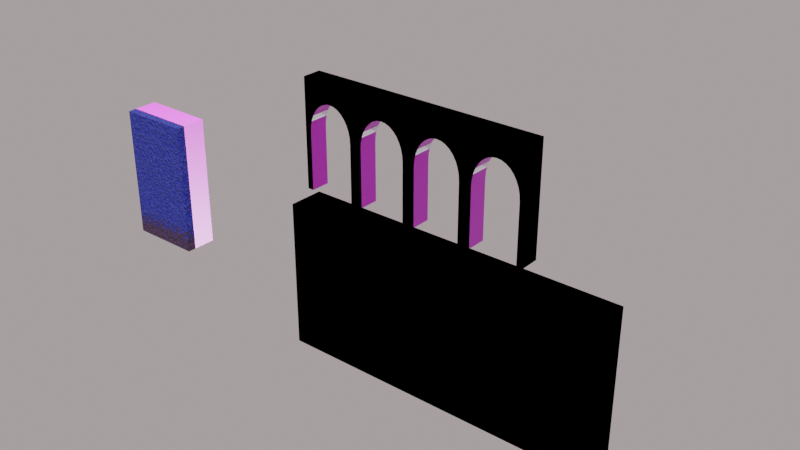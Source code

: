 # Source: Archi.blend  (saved by Blender 2.93.20; exported with 4.5.12 LTS)
import bpy
from mathutils import Matrix  # noqa: F401  (used for matrix-valued properties, if any)

bpy.ops.wm.read_factory_settings(use_empty=True)
scene = bpy.context.scene
scene.name = 'Scene'

# ---- collections
col_archi_chiusi = bpy.data.collections.new('Archi chiusi'); scene.collection.children.link(col_archi_chiusi)
col_archi_aperti = bpy.data.collections.new('Archi aperti'); scene.collection.children.link(col_archi_aperti)
col_booleans = bpy.data.collections.new('Booleans'); scene.collection.children.link(col_booleans)
col_final_archi_aperti = bpy.data.collections.new('Final Archi aperti'); scene.collection.children.link(col_final_archi_aperti)
col_final_archi_chiusi = bpy.data.collections.new('Final Archi Chiusi'); scene.collection.children.link(col_final_archi_chiusi)
col_archi_per_game = bpy.data.collections.new('Archi per Game'); scene.collection.children.link(col_archi_per_game)

# ---- images (referenced by path relative to the original .blend; pixels are not part of the script)
import os
ASSET_DIR = os.environ.get("B2B_ASSET_DIR", "")  # directory of the original .blend (textures are referenced by path, not embedded)
HERE = os.path.dirname(os.path.abspath(__file__))  # packed textures are extracted next to this script under _unpacked/

def load_image(name, relpath, width, height, colorspace="sRGB"):
    """Load a texture the original file referenced (path relative to the .blend, or extracted next to this script)."""
    p = next((c for c in (os.path.join(HERE, relpath), os.path.join(ASSET_DIR, relpath)) if relpath and os.path.exists(c)), "")
    if p:
        img = bpy.data.images.load(p, check_existing=True)
        img.name = name
    else:  # same state as the original file: an image datablock whose file is absent (Cycles renders it pink)
        img = bpy.data.images.new(name, width, height)
        img.source = "FILE"
        img.filepath = "//" + (relpath or name)
    img.colorspace_settings.name = colorspace
    return img
img_archi_rough = load_image('Archi_rough', 'Textures/Archi/Archi_rough.png', 1024, 1024, 'sRGB')
img_archi_nor = load_image('Archi_nor', 'Textures/Archi/Archi_nor.png', 1024, 1024, 'Non-Color')
img_archi_color = load_image('Archi_color', 'Textures/Archi/Archi_color.png', 1024, 1024, 'sRGB')
img_muro_col = load_image('Muro_col', 'Textures/Archi/Muro_col.png', 1024, 1024, 'sRGB')
img_muro_nor = load_image('Muro_nor', 'Textures/Archi/Muro_nor.png', 1024, 1024, 'sRGB')
img_muro_rough = load_image('Muro_rough', 'Textures/Archi/Muro_rough.png', 1024, 1024, 'sRGB')

# ---- materials (node trees are filled in below, after node groups)
mat_archi = bpy.data.materials.new('Archi')
mat_retro_archi = bpy.data.materials.new('retro archi')

# ---- node groups
ng_location_dirt = bpy.data.node_groups.new('Location Dirt', 'ShaderNodeTree')
_s = ng_location_dirt.interface.new_socket(name='Vector', in_out='OUTPUT', socket_type='NodeSocketVector')
_s.min_value = 0.0
_s.max_value = 0.0
_s = ng_location_dirt.interface.new_socket(name='Vector', in_out='INPUT', socket_type='NodeSocketVector')
_s.min_value = 0.0
_s.max_value = -1.0
_s.hide_value = True
_s = ng_location_dirt.interface.new_socket(name='X', in_out='INPUT', socket_type='NodeSocketFloat')
_s.min_value = -1e+04
_s.max_value = 1e+04
_N = ng_location_dirt.nodes; _L = ng_location_dirt.links
n0 = _N.new('ShaderNodeSeparateXYZ'); n0.name = 'Separate XYZ'; n0.location = (-172, 47)
n1 = _N.new('NodeGroupInput'); n1.name = 'Group Input'; n1.location = (-418, 22)
n2 = _N.new('ShaderNodeCombineXYZ'); n2.name = 'Combine XYZ'; n2.location = (234, 52)
n3 = _N.new('NodeGroupOutput'); n3.name = 'Group Output'; n3.location = (434, 21)
n4 = _N.new('ShaderNodeMath'); n4.name = 'Math'; n4.location = (54, 120)
n4.hide = True
n4.inputs[2].default_value = 0.0
n5 = _N.new('ShaderNodeMath'); n5.name = 'Math.001'; n5.location = (54, 11)
n5.hide = True
n5.inputs[2].default_value = 0.0
n6 = _N.new('ShaderNodeMath'); n6.name = 'Math.002'; n6.location = (54, -104)
n6.hide = True
n6.inputs[2].default_value = 0.0
_L.new(n1.outputs[0], n0.inputs[0])
_L.new(n0.outputs[0], n4.inputs[0])
_L.new(n0.outputs[1], n5.inputs[0])
_L.new(n0.outputs[2], n6.inputs[0])
_L.new(n1.outputs[1], n4.inputs[1])
_L.new(n4.outputs[0], n2.inputs[0])
_L.new(n5.outputs[0], n2.inputs[1])
_L.new(n6.outputs[0], n2.inputs[2])
_L.new(n2.outputs[0], n3.inputs[0])
_L.new(n1.outputs[1], n5.inputs[1])
_L.new(n1.outputs[1], n6.inputs[1])
n3.is_active_output = True
ng_scale_dirt = bpy.data.node_groups.new('Scale Dirt', 'ShaderNodeTree')
_s = ng_scale_dirt.interface.new_socket(name='Vector', in_out='OUTPUT', socket_type='NodeSocketVector')
_s.min_value = 0.0
_s.max_value = 0.0
_s = ng_scale_dirt.interface.new_socket(name='Vector', in_out='INPUT', socket_type='NodeSocketVector')
_s.min_value = 0.0
_s.max_value = -1e+04
_s = ng_scale_dirt.interface.new_socket(name='X/Y', in_out='INPUT', socket_type='NodeSocketFloat')
_s.default_value = 0.5
_s.min_value = -1e+04
_s.max_value = 1e+04
_s = ng_scale_dirt.interface.new_socket(name='Z', in_out='INPUT', socket_type='NodeSocketFloat')
_s.default_value = 0.5
_s.min_value = -1e+04
_s.max_value = 1e+04
_N = ng_scale_dirt.nodes; _L = ng_scale_dirt.links
n0 = _N.new('ShaderNodeMath'); n0.name = 'Math.004'; n0.location = (-1, -78)
n0.hide = True
n0.operation = 'MULTIPLY'
n0.inputs[2].default_value = 0.0
n1 = _N.new('ShaderNodeMath'); n1.name = 'Math.005'; n1.location = (-4, -121)
n1.hide = True
n1.operation = 'MULTIPLY'
n1.inputs[2].default_value = 0.0
n2 = _N.new('ShaderNodeCombineXYZ'); n2.name = 'Combine XYZ'; n2.location = (134, -79)
n2.hide = True
n3 = _N.new('NodeGroupOutput'); n3.name = 'Group Output'; n3.location = (304, -62)
n4 = _N.new('ShaderNodeMath'); n4.name = 'Math.003'; n4.location = (-2, -30)
n4.hide = True
n4.operation = 'MULTIPLY'
n4.inputs[2].default_value = 0.0
n5 = _N.new('ShaderNodeSeparateXYZ'); n5.name = 'Separate XYZ'; n5.location = (-165, -78)
n5.hide = True
n6 = _N.new('NodeGroupInput'); n6.name = 'Group Input'; n6.location = (-456, -36)
_L.new(n4.outputs[0], n2.inputs[0])
_L.new(n0.outputs[0], n2.inputs[1])
_L.new(n1.outputs[0], n2.inputs[2])
_L.new(n2.outputs[0], n3.inputs[0])
_L.new(n5.outputs[0], n4.inputs[1])
_L.new(n5.outputs[1], n0.inputs[1])
_L.new(n5.outputs[2], n1.inputs[1])
_L.new(n6.outputs[1], n4.inputs[0])
_L.new(n6.outputs[0], n5.inputs[0])
_L.new(n6.outputs[2], n1.inputs[0])
_L.new(n6.outputs[1], n0.inputs[0])
n3.is_active_output = True
ng_color_ramp_dirt = bpy.data.node_groups.new('Color Ramp Dirt', 'ShaderNodeTree')
_s = ng_color_ramp_dirt.interface.new_socket(name='Color', in_out='OUTPUT', socket_type='NodeSocketColor')
_s.default_value = (0.0, 0.0, 0.0, 0.0)
_s = ng_color_ramp_dirt.interface.new_socket(name='Fac', in_out='INPUT', socket_type='NodeSocketFloat')
_s.default_value = 0.5
_s.min_value = -1e+04
_s.max_value = 1e+04
_s = ng_color_ramp_dirt.interface.new_socket(name='Color1', in_out='INPUT', socket_type='NodeSocketColor')
_s.default_value = (0.5, 0.5, 0.5, 1.0)
_s = ng_color_ramp_dirt.interface.new_socket(name='Pos 1', in_out='INPUT', socket_type='NodeSocketFloat')
_s.default_value = 0.5
_s.min_value = 0.0
_s.max_value = 1.0
_s = ng_color_ramp_dirt.interface.new_socket(name='Color2', in_out='INPUT', socket_type='NodeSocketColor')
_s.default_value = (0.5, 0.5, 0.5, 1.0)
_s = ng_color_ramp_dirt.interface.new_socket(name='Pos 2', in_out='INPUT', socket_type='NodeSocketFloat')
_s.default_value = 0.5
_s.min_value = 0.0
_s.max_value = 1.0
_N = ng_color_ramp_dirt.nodes; _L = ng_color_ramp_dirt.links
n0 = _N.new('ShaderNodeMath'); n0.name = 'Math.003'; n0.location = (-152, -30)
n0.hide = True
n0.operation = 'DIVIDE'
n0.inputs[2].default_value = 0.0
n1 = _N.new('ShaderNodeMath'); n1.name = 'Math'; n1.location = (-294, 29)
n1.hide = True
n1.operation = 'SUBTRACT'
n1.inputs[2].default_value = 0.0
n2 = _N.new('ShaderNodeMath'); n2.name = 'Math.004'; n2.location = (7, 16)
n2.hide = True
n2.operation = 'MULTIPLY'
n2.inputs[2].default_value = 0.0
n3 = _N.new('ShaderNodeMix'); n3.name = 'Mix.001'; n3.location = (296, -20)
n3.hide = True
n3.data_type = 'RGBA'
n4 = _N.new('NodeGroupOutput'); n4.name = 'Group Output'; n4.location = (496, 0)
n5 = _N.new('ShaderNodeMath'); n5.name = 'Math.005'; n5.location = (158, -3)
n5.hide = True
n5.use_clamp = True
n5.inputs[2].default_value = 0.0
n6 = _N.new('ShaderNodeMath'); n6.name = 'Math.002'; n6.location = (-151, 30)
n6.hide = True
n6.operation = 'DIVIDE'
n6.inputs[0].default_value = 1.0
n6.inputs[2].default_value = 0.0
n7 = _N.new('NodeGroupInput'); n7.name = 'Group Input'; n7.location = (-659, 21)
n8 = _N.new('ShaderNodeMath'); n8.name = 'Math.001'; n8.location = (-296, -27)
n8.hide = True
n8.operation = 'SUBTRACT'
n8.inputs[2].default_value = 0.0
_L.new(n5.outputs[0], n3.inputs[0])
_L.new(n1.outputs[0], n6.inputs[1])
_L.new(n8.outputs[0], n0.inputs[1])
_L.new(n6.outputs[0], n2.inputs[0])
_L.new(n2.outputs[0], n5.inputs[0])
_L.new(n0.outputs[0], n5.inputs[1])
_L.new(n7.outputs[0], n2.inputs[1])
_L.new(n7.outputs[1], n3.inputs[6])
_L.new(n7.outputs[2], n1.inputs[1])
_L.new(n7.outputs[2], n0.inputs[0])
_L.new(n7.outputs[2], n8.inputs[0])
_L.new(n7.outputs[3], n3.inputs[7])
_L.new(n3.outputs[2], n4.inputs[0])
_L.new(n7.outputs[4], n1.inputs[0])
_L.new(n7.outputs[4], n8.inputs[1])
n4.is_active_output = True
ng_x_002 = bpy.data.node_groups.new('X.002', 'ShaderNodeTree')
_s = ng_x_002.interface.new_socket(name='Vector', in_out='OUTPUT', socket_type='NodeSocketVector')
_s.min_value = 0.0
_s.max_value = 0.0
_s = ng_x_002.interface.new_socket(name='Vector', in_out='INPUT', socket_type='NodeSocketVector')
_s.min_value = 0.0
_s.max_value = -1e+04
_s = ng_x_002.interface.new_socket(name='X', in_out='INPUT', socket_type='NodeSocketFloat')
_s.min_value = -1e+04
_s.max_value = 1e+04
_N = ng_x_002.nodes; _L = ng_x_002.links
n0 = _N.new('ShaderNodeMath'); n0.name = 'Math'; n0.location = (-499, 141)
n0.operation = 'MULTIPLY'
n0.inputs[1].default_value = -3.142
n0.inputs[2].default_value = 0.0
n1 = _N.new('ShaderNodeMath'); n1.name = 'Math.001'; n1.location = (-325, 140)
n1.operation = 'DIVIDE'
n1.inputs[1].default_value = 180.0
n1.inputs[2].default_value = 0.0
n2 = _N.new('ShaderNodeMath'); n2.name = 'Math.002'; n2.location = (-37, 65)
n2.hide = True
n2.operation = 'COSINE'
n2.inputs[1].default_value = 180.0
n2.inputs[2].default_value = 0.0
n3 = _N.new('ShaderNodeMath'); n3.name = 'Math.004'; n3.location = (-37, -73)
n3.hide = True
n3.operation = 'SINE'
n3.inputs[1].default_value = 180.0
n3.inputs[2].default_value = 0.0
n4 = _N.new('ShaderNodeMath'); n4.name = 'Math.005'; n4.location = (-37, -141)
n4.hide = True
n4.operation = 'COSINE'
n4.inputs[1].default_value = 180.0
n4.inputs[2].default_value = 0.0
n5 = _N.new('ShaderNodeMath'); n5.name = 'Math.003'; n5.location = (-37, -4)
n5.hide = True
n5.operation = 'SINE'
n5.inputs[1].default_value = 180.0
n5.inputs[2].default_value = 0.0
n6 = _N.new('ShaderNodeMath'); n6.name = 'Math.006'; n6.location = (144, 65)
n6.hide = True
n6.operation = 'MULTIPLY'
n6.inputs[2].default_value = 0.0
n7 = _N.new('ShaderNodeMath'); n7.name = 'Math.008'; n7.location = (144, -72)
n7.hide = True
n7.operation = 'MULTIPLY'
n7.inputs[2].default_value = 0.0
n8 = _N.new('ShaderNodeMath'); n8.name = 'Math.009'; n8.location = (144, -140)
n8.hide = True
n8.operation = 'MULTIPLY'
n8.inputs[2].default_value = 0.0
n9 = _N.new('ShaderNodeMath'); n9.name = 'Math.010'; n9.location = (325, 42)
n9.hide = True
n9.operation = 'SUBTRACT'
n9.inputs[2].default_value = 0.0
n10 = _N.new('ShaderNodeMath'); n10.name = 'Math.011'; n10.location = (325, -97)
n10.hide = True
n10.inputs[2].default_value = 0.0
n11 = _N.new('ShaderNodeMath'); n11.name = 'Math.007'; n11.location = (144, -3)
n11.hide = True
n11.operation = 'MULTIPLY'
n11.inputs[2].default_value = 0.0
n12 = _N.new('ShaderNodeCombineXYZ'); n12.name = 'Combine XYZ'; n12.location = (499, -29)
n12.hide = True
n13 = _N.new('NodeGroupInput'); n13.name = 'Group Input'; n13.location = (-699, 0)
n14 = _N.new('NodeGroupOutput'); n14.name = 'Group Output'; n14.location = (699, 0)
n15 = _N.new('ShaderNodeSeparateXYZ'); n15.name = 'Separate XYZ'; n15.location = (-393, -98)
n15.hide = True
_L.new(n13.outputs[0], n15.inputs[0])
_L.new(n12.outputs[0], n14.inputs[0])
_L.new(n13.outputs[1], n0.inputs[0])
_L.new(n0.outputs[0], n1.inputs[0])
_L.new(n1.outputs[0], n2.inputs[0])
_L.new(n1.outputs[0], n5.inputs[0])
_L.new(n1.outputs[0], n3.inputs[0])
_L.new(n1.outputs[0], n4.inputs[0])
_L.new(n2.outputs[0], n6.inputs[0])
_L.new(n5.outputs[0], n11.inputs[0])
_L.new(n3.outputs[0], n7.inputs[0])
_L.new(n4.outputs[0], n8.inputs[0])
_L.new(n6.outputs[0], n9.inputs[0])
_L.new(n11.outputs[0], n9.inputs[1])
_L.new(n7.outputs[0], n10.inputs[0])
_L.new(n8.outputs[0], n10.inputs[1])
_L.new(n15.outputs[0], n12.inputs[0])
_L.new(n15.outputs[1], n6.inputs[1])
_L.new(n15.outputs[1], n7.inputs[1])
_L.new(n15.outputs[2], n11.inputs[1])
_L.new(n15.outputs[2], n8.inputs[1])
_L.new(n9.outputs[0], n12.inputs[1])
_L.new(n10.outputs[0], n12.inputs[2])
n14.is_active_output = True
ng_y_002 = bpy.data.node_groups.new('Y.002', 'ShaderNodeTree')
_s = ng_y_002.interface.new_socket(name='Vector', in_out='OUTPUT', socket_type='NodeSocketVector')
_s.min_value = 0.0
_s.max_value = 0.0
_s = ng_y_002.interface.new_socket(name='Vector', in_out='INPUT', socket_type='NodeSocketVector')
_s.min_value = 0.0
_s.max_value = -1e+04
_s = ng_y_002.interface.new_socket(name='Y', in_out='INPUT', socket_type='NodeSocketFloat')
_s.min_value = -1e+04
_s.max_value = 1e+04
_N = ng_y_002.nodes; _L = ng_y_002.links
n0 = _N.new('ShaderNodeMath'); n0.name = 'Math'; n0.location = (-499, 141)
n0.operation = 'MULTIPLY'
n0.inputs[1].default_value = -3.142
n0.inputs[2].default_value = 0.0
n1 = _N.new('ShaderNodeMath'); n1.name = 'Math.001'; n1.location = (-325, 140)
n1.operation = 'DIVIDE'
n1.inputs[1].default_value = 180.0
n1.inputs[2].default_value = 0.0
n2 = _N.new('ShaderNodeMath'); n2.name = 'Math.002'; n2.location = (-37, 65)
n2.hide = True
n2.operation = 'COSINE'
n2.inputs[1].default_value = 180.0
n2.inputs[2].default_value = 0.0
n3 = _N.new('ShaderNodeMath'); n3.name = 'Math.004'; n3.location = (-37, -73)
n3.hide = True
n3.operation = 'SINE'
n3.inputs[1].default_value = 180.0
n3.inputs[2].default_value = 0.0
n4 = _N.new('ShaderNodeMath'); n4.name = 'Math.005'; n4.location = (-37, -141)
n4.hide = True
n4.operation = 'COSINE'
n4.inputs[1].default_value = 180.0
n4.inputs[2].default_value = 0.0
n5 = _N.new('ShaderNodeMath'); n5.name = 'Math.003'; n5.location = (-37, -4)
n5.hide = True
n5.operation = 'SINE'
n5.inputs[1].default_value = 180.0
n5.inputs[2].default_value = 0.0
n6 = _N.new('ShaderNodeMath'); n6.name = 'Math.006'; n6.location = (144, 65)
n6.hide = True
n6.operation = 'MULTIPLY'
n6.inputs[2].default_value = 0.0
n7 = _N.new('ShaderNodeMath'); n7.name = 'Math.008'; n7.location = (144, -72)
n7.hide = True
n7.operation = 'MULTIPLY'
n7.inputs[2].default_value = 0.0
n8 = _N.new('ShaderNodeMath'); n8.name = 'Math.009'; n8.location = (144, -140)
n8.hide = True
n8.operation = 'MULTIPLY'
n8.inputs[2].default_value = 0.0
n9 = _N.new('ShaderNodeMath'); n9.name = 'Math.010'; n9.location = (325, 42)
n9.hide = True
n9.operation = 'SUBTRACT'
n9.inputs[2].default_value = 0.0
n10 = _N.new('ShaderNodeMath'); n10.name = 'Math.011'; n10.location = (325, -97)
n10.hide = True
n10.inputs[2].default_value = 0.0
n11 = _N.new('ShaderNodeMath'); n11.name = 'Math.007'; n11.location = (144, -3)
n11.hide = True
n11.operation = 'MULTIPLY'
n11.inputs[2].default_value = 0.0
n12 = _N.new('ShaderNodeCombineXYZ'); n12.name = 'Combine XYZ'; n12.location = (499, -29)
n12.hide = True
n13 = _N.new('NodeGroupInput'); n13.name = 'Group Input'; n13.location = (-699, 0)
n14 = _N.new('NodeGroupOutput'); n14.name = 'Group Output'; n14.location = (699, 0)
n15 = _N.new('ShaderNodeSeparateXYZ'); n15.name = 'Separate XYZ'; n15.location = (-393, -98)
n15.hide = True
_L.new(n13.outputs[0], n15.inputs[0])
_L.new(n12.outputs[0], n14.inputs[0])
_L.new(n13.outputs[1], n0.inputs[0])
_L.new(n0.outputs[0], n1.inputs[0])
_L.new(n1.outputs[0], n2.inputs[0])
_L.new(n1.outputs[0], n5.inputs[0])
_L.new(n1.outputs[0], n3.inputs[0])
_L.new(n1.outputs[0], n4.inputs[0])
_L.new(n2.outputs[0], n6.inputs[0])
_L.new(n5.outputs[0], n11.inputs[0])
_L.new(n3.outputs[0], n7.inputs[0])
_L.new(n4.outputs[0], n8.inputs[0])
_L.new(n6.outputs[0], n9.inputs[0])
_L.new(n11.outputs[0], n9.inputs[1])
_L.new(n7.outputs[0], n10.inputs[0])
_L.new(n8.outputs[0], n10.inputs[1])
_L.new(n15.outputs[1], n12.inputs[1])
_L.new(n15.outputs[0], n6.inputs[1])
_L.new(n15.outputs[0], n7.inputs[1])
_L.new(n15.outputs[2], n11.inputs[1])
_L.new(n15.outputs[2], n8.inputs[1])
_L.new(n9.outputs[0], n12.inputs[0])
_L.new(n10.outputs[0], n12.inputs[2])
n14.is_active_output = True
ng_z_002 = bpy.data.node_groups.new('Z.002', 'ShaderNodeTree')
_s = ng_z_002.interface.new_socket(name='Vector', in_out='OUTPUT', socket_type='NodeSocketVector')
_s.min_value = 0.0
_s.max_value = 0.0
_s = ng_z_002.interface.new_socket(name='Vector', in_out='INPUT', socket_type='NodeSocketVector')
_s.min_value = 0.0
_s.max_value = -1e+04
_s = ng_z_002.interface.new_socket(name='Z', in_out='INPUT', socket_type='NodeSocketFloat')
_s.min_value = -1e+04
_s.max_value = 1e+04
_N = ng_z_002.nodes; _L = ng_z_002.links
n0 = _N.new('ShaderNodeMath'); n0.name = 'Math'; n0.location = (-499, 141)
n0.operation = 'MULTIPLY'
n0.inputs[1].default_value = -3.142
n0.inputs[2].default_value = 0.0
n1 = _N.new('ShaderNodeMath'); n1.name = 'Math.001'; n1.location = (-325, 140)
n1.operation = 'DIVIDE'
n1.inputs[1].default_value = 180.0
n1.inputs[2].default_value = 0.0
n2 = _N.new('ShaderNodeMath'); n2.name = 'Math.002'; n2.location = (-37, 65)
n2.hide = True
n2.operation = 'COSINE'
n2.inputs[1].default_value = 180.0
n2.inputs[2].default_value = 0.0
n3 = _N.new('ShaderNodeMath'); n3.name = 'Math.004'; n3.location = (-37, -73)
n3.hide = True
n3.operation = 'SINE'
n3.inputs[1].default_value = 180.0
n3.inputs[2].default_value = 0.0
n4 = _N.new('ShaderNodeMath'); n4.name = 'Math.005'; n4.location = (-37, -141)
n4.hide = True
n4.operation = 'COSINE'
n4.inputs[1].default_value = 180.0
n4.inputs[2].default_value = 0.0
n5 = _N.new('ShaderNodeMath'); n5.name = 'Math.003'; n5.location = (-37, -4)
n5.hide = True
n5.operation = 'SINE'
n5.inputs[1].default_value = 180.0
n5.inputs[2].default_value = 0.0
n6 = _N.new('ShaderNodeSeparateXYZ'); n6.name = 'Separate XYZ'; n6.location = (-393, -98)
n6.hide = True
n7 = _N.new('ShaderNodeMath'); n7.name = 'Math.006'; n7.location = (144, 65)
n7.hide = True
n7.operation = 'MULTIPLY'
n7.inputs[2].default_value = 0.0
n8 = _N.new('ShaderNodeMath'); n8.name = 'Math.008'; n8.location = (144, -72)
n8.hide = True
n8.operation = 'MULTIPLY'
n8.inputs[2].default_value = 0.0
n9 = _N.new('ShaderNodeMath'); n9.name = 'Math.009'; n9.location = (144, -140)
n9.hide = True
n9.operation = 'MULTIPLY'
n9.inputs[2].default_value = 0.0
n10 = _N.new('ShaderNodeMath'); n10.name = 'Math.010'; n10.location = (325, 42)
n10.hide = True
n10.operation = 'SUBTRACT'
n10.inputs[2].default_value = 0.0
n11 = _N.new('ShaderNodeMath'); n11.name = 'Math.011'; n11.location = (325, -97)
n11.hide = True
n11.inputs[2].default_value = 0.0
n12 = _N.new('ShaderNodeMath'); n12.name = 'Math.007'; n12.location = (144, -3)
n12.hide = True
n12.operation = 'MULTIPLY'
n12.inputs[2].default_value = 0.0
n13 = _N.new('ShaderNodeCombineXYZ'); n13.name = 'Combine XYZ'; n13.location = (499, -29)
n13.hide = True
n14 = _N.new('NodeGroupInput'); n14.name = 'Group Input'; n14.location = (-699, 0)
n15 = _N.new('NodeGroupOutput'); n15.name = 'Group Output'; n15.location = (699, 0)
_L.new(n14.outputs[0], n6.inputs[0])
_L.new(n13.outputs[0], n15.inputs[0])
_L.new(n14.outputs[1], n0.inputs[0])
_L.new(n0.outputs[0], n1.inputs[0])
_L.new(n1.outputs[0], n2.inputs[0])
_L.new(n1.outputs[0], n5.inputs[0])
_L.new(n1.outputs[0], n3.inputs[0])
_L.new(n1.outputs[0], n4.inputs[0])
_L.new(n2.outputs[0], n7.inputs[0])
_L.new(n5.outputs[0], n12.inputs[0])
_L.new(n3.outputs[0], n8.inputs[0])
_L.new(n4.outputs[0], n9.inputs[0])
_L.new(n6.outputs[0], n7.inputs[1])
_L.new(n6.outputs[0], n8.inputs[1])
_L.new(n6.outputs[1], n12.inputs[1])
_L.new(n6.outputs[1], n9.inputs[1])
_L.new(n7.outputs[0], n10.inputs[0])
_L.new(n12.outputs[0], n10.inputs[1])
_L.new(n8.outputs[0], n11.inputs[0])
_L.new(n9.outputs[0], n11.inputs[1])
_L.new(n10.outputs[0], n13.inputs[0])
_L.new(n11.outputs[0], n13.inputs[1])
_L.new(n6.outputs[2], n13.inputs[2])
n15.is_active_output = True
ng_rotation_dirt = bpy.data.node_groups.new('Rotation Dirt', 'ShaderNodeTree')
_s = ng_rotation_dirt.interface.new_socket(name='Vector', in_out='OUTPUT', socket_type='NodeSocketVector')
_s.min_value = 0.0
_s.max_value = 0.0
_s = ng_rotation_dirt.interface.new_socket(name='Vector', in_out='INPUT', socket_type='NodeSocketVector')
_s.min_value = 0.0
_s.max_value = -1e+04
_s = ng_rotation_dirt.interface.new_socket(name='X', in_out='INPUT', socket_type='NodeSocketFloat')
_s.min_value = -1e+04
_s.max_value = 1e+04
_s = ng_rotation_dirt.interface.new_socket(name='Y', in_out='INPUT', socket_type='NodeSocketFloat')
_s.min_value = -1e+04
_s.max_value = 1e+04
_s = ng_rotation_dirt.interface.new_socket(name='Z', in_out='INPUT', socket_type='NodeSocketFloat')
_s.min_value = -1e+04
_s.max_value = 1e+04
_N = ng_rotation_dirt.nodes; _L = ng_rotation_dirt.links
n0 = _N.new('ShaderNodeGroup'); n0.name = 'Group.001'; n0.location = (-243, 31)
n0.node_tree = ng_x_002
n1 = _N.new('ShaderNodeGroup'); n1.name = 'Group.002'; n1.location = (-64, 33)
n1.node_tree = ng_y_002
n2 = _N.new('ShaderNodeGroup'); n2.name = 'Group'; n2.location = (121, 35)
n2.node_tree = ng_z_002
n3 = _N.new('NodeGroupOutput'); n3.name = 'Group Output'; n3.location = (309, 9)
n4 = _N.new('NodeGroupInput'); n4.name = 'Group Input'; n4.location = (-486, -74)
_L.new(n4.outputs[0], n0.inputs[0])
_L.new(n2.outputs[0], n3.inputs[0])
_L.new(n0.outputs[0], n1.inputs[0])
_L.new(n1.outputs[0], n2.inputs[0])
_L.new(n4.outputs[1], n0.inputs[1])
_L.new(n4.outputs[2], n1.inputs[1])
_L.new(n4.outputs[3], n2.inputs[1])
n3.is_active_output = True
ng_dirt_texture = bpy.data.node_groups.new('Dirt Texture', 'ShaderNodeTree')
_s = ng_dirt_texture.interface.new_socket(name='Dirt', in_out='OUTPUT', socket_type='NodeSocketFloat')
_s.subtype = 'FACTOR'
_s.min_value = 0.0
_s.max_value = 1.0
_s = ng_dirt_texture.interface.new_socket(name='Density', in_out='INPUT', socket_type='NodeSocketFloat')
_s.subtype = 'FACTOR'
_s.default_value = 0.5
_s.min_value = 0.0
_s.max_value = 1.0
_s = ng_dirt_texture.interface.new_socket(name='Location', in_out='INPUT', socket_type='NodeSocketFloat')
_s.default_value = 0.1
_s.min_value = -1e+04
_s.max_value = 1e+04
_s = ng_dirt_texture.interface.new_socket(name='Scale', in_out='INPUT', socket_type='NodeSocketFloat')
_s.default_value = 1.0
_s.min_value = -1e+04
_s.max_value = 1e+04
_s = ng_dirt_texture.interface.new_socket(name='Scale Z', in_out='INPUT', socket_type='NodeSocketFloat')
_s.default_value = 1.0
_s.min_value = -1e+04
_s.max_value = 1e+04
_s = ng_dirt_texture.interface.new_socket(name='Rot Y', in_out='INPUT', socket_type='NodeSocketFloat')
_s.default_value = 90.0
_s.min_value = -1e+04
_s.max_value = 1e+04
_s = ng_dirt_texture.interface.new_socket(name='Rot Z', in_out='INPUT', socket_type='NodeSocketFloat')
_s.min_value = -1e+04
_s.max_value = 1e+04
_N = ng_dirt_texture.nodes; _L = ng_dirt_texture.links
n0 = _N.new('ShaderNodeMath'); n0.name = 'Math'; n0.location = (573, -135)
n0.inputs[2].default_value = 0.0
n1 = _N.new('ShaderNodeGroup'); n1.name = 'Group'; n1.location = (794, -53)
n1.node_tree = ng_location_dirt
n2 = _N.new('ShaderNodeMath'); n2.name = 'Math.001'; n2.location = (395, -321)
n2.hide = True
n2.operation = 'MULTIPLY'
n2.inputs[1].default_value = -1.0
n2.inputs[2].default_value = 0.0
n3 = _N.new('ShaderNodeGroup'); n3.name = 'Group.002'; n3.location = (147, -47)
n3.node_tree = ng_scale_dirt
n4 = _N.new('ShaderNodeTexGradient'); n4.name = 'Gradient Texture'; n4.location = (998, -56)
n5 = _N.new('NodeGroupOutput'); n5.name = 'Group Output'; n5.location = (1455, -92)
n6 = _N.new('ShaderNodeGroup'); n6.name = 'Group.003'; n6.location = (1211, -21)
n6.node_tree = ng_color_ramp_dirt
n6.inputs[1].default_value = (1.0, 1.0, 1.0, 1.0)
n6.inputs[3].default_value = (0.0, 0.0, 0.0, 1.0)
n7 = _N.new('ShaderNodeMix'); n7.name = 'Mix'; n7.location = (811, -350)
n7.data_type = 'RGBA'
n8 = _N.new('ShaderNodeValue'); n8.name = 'Value'; n8.location = (609, -464)
n8.outputs[0].default_value = 0.0
n9 = _N.new('ShaderNodeValue'); n9.name = 'Value.001'; n9.location = (610, -545)
n9.outputs[0].default_value = 0.499
n10 = _N.new('ShaderNodeMath'); n10.name = 'Math.002'; n10.location = (1028, -345)
n10.operation = 'SUBTRACT'
n10.inputs[0].default_value = 1.0
n10.inputs[2].default_value = 0.0
n11 = _N.new('NodeGroupInput'); n11.name = 'Group Input'; n11.location = (-142, -177)
n12 = _N.new('ShaderNodeGroup'); n12.name = 'Group.004'; n12.location = (147, 145)
n12.node_tree = ng_rotation_dirt
n12.inputs[1].default_value = 0.0
n13 = _N.new('ShaderNodeTexNoise'); n13.name = 'Noise Texture'; n13.location = (367, -146)
n13.inputs[2].default_value = 2.0
n13.inputs[3].default_value = 16.0
n14 = _N.new('ShaderNodeTexCoord'); n14.name = 'Texture Coordinate'; n14.location = (-171, 169)
_L.new(n13.outputs[0], n0.inputs[0])
_L.new(n1.outputs[0], n4.inputs[0])
_L.new(n0.outputs[0], n1.inputs[1])
_L.new(n11.outputs[1], n2.inputs[0])
_L.new(n2.outputs[0], n0.inputs[1])
_L.new(n3.outputs[0], n13.inputs[0])
_L.new(n11.outputs[2], n3.inputs[1])
_L.new(n11.outputs[3], n3.inputs[2])
_L.new(n4.outputs[1], n6.inputs[0])
_L.new(n6.outputs[0], n5.inputs[0])
_L.new(n10.outputs[0], n6.inputs[4])
_L.new(n7.outputs[2], n10.inputs[1])
_L.new(n7.outputs[2], n6.inputs[2])
_L.new(n8.outputs[0], n7.inputs[6])
_L.new(n9.outputs[0], n7.inputs[7])
_L.new(n11.outputs[0], n7.inputs[0])
_L.new(n11.outputs[4], n12.inputs[2])
_L.new(n11.outputs[5], n12.inputs[3])
_L.new(n12.outputs[0], n1.inputs[0])
_L.new(n14.outputs[3], n12.inputs[0])
_L.new(n14.outputs[3], n3.inputs[0])
n5.is_active_output = True
ng_scale_plaster = bpy.data.node_groups.new('Scale Plaster', 'ShaderNodeTree')
_s = ng_scale_plaster.interface.new_socket(name='Vector', in_out='OUTPUT', socket_type='NodeSocketVector')
_s.min_value = 0.0
_s.max_value = 0.0
_s = ng_scale_plaster.interface.new_socket(name='Scale', in_out='INPUT', socket_type='NodeSocketFloat')
_s.default_value = 0.5
_s.min_value = -1e+04
_s.max_value = 1e+04
_s = ng_scale_plaster.interface.new_socket(name='Vector', in_out='INPUT', socket_type='NodeSocketVector')
_s.min_value = 0.0
_s.max_value = -1e+04
_N = ng_scale_plaster.nodes; _L = ng_scale_plaster.links
n0 = _N.new('ShaderNodeMath'); n0.name = 'Math.004'; n0.location = (-1, -78)
n0.hide = True
n0.operation = 'MULTIPLY'
n0.inputs[2].default_value = 0.0
n1 = _N.new('ShaderNodeMath'); n1.name = 'Math.005'; n1.location = (-4, -121)
n1.hide = True
n1.operation = 'MULTIPLY'
n1.inputs[2].default_value = 0.0
n2 = _N.new('ShaderNodeCombineXYZ'); n2.name = 'Combine XYZ'; n2.location = (134, -79)
n2.hide = True
n3 = _N.new('NodeGroupOutput'); n3.name = 'Group Output'; n3.location = (304, -62)
n4 = _N.new('ShaderNodeMath'); n4.name = 'Math.003'; n4.location = (-2, -30)
n4.hide = True
n4.operation = 'MULTIPLY'
n4.inputs[2].default_value = 0.0
n5 = _N.new('ShaderNodeSeparateXYZ'); n5.name = 'Separate XYZ'; n5.location = (-165, -78)
n5.hide = True
n6 = _N.new('NodeGroupInput'); n6.name = 'Group Input'; n6.location = (-456, -36)
_L.new(n4.outputs[0], n2.inputs[0])
_L.new(n0.outputs[0], n2.inputs[1])
_L.new(n1.outputs[0], n2.inputs[2])
_L.new(n2.outputs[0], n3.inputs[0])
_L.new(n5.outputs[0], n4.inputs[1])
_L.new(n5.outputs[1], n0.inputs[1])
_L.new(n5.outputs[2], n1.inputs[1])
_L.new(n6.outputs[0], n4.inputs[0])
_L.new(n6.outputs[0], n0.inputs[0])
_L.new(n6.outputs[0], n1.inputs[0])
_L.new(n6.outputs[1], n5.inputs[0])
n3.is_active_output = True
ng_plaster_texture = bpy.data.node_groups.new('Plaster Texture', 'ShaderNodeTree')
_s = ng_plaster_texture.interface.new_socket(name='Height', in_out='OUTPUT', socket_type='NodeSocketFloat')
_s.min_value = 0.0
_s.max_value = 0.0
_s = ng_plaster_texture.interface.new_socket(name='Scale', in_out='INPUT', socket_type='NodeSocketFloat')
_s.default_value = 1.0
_s.min_value = -1e+04
_s.max_value = 1e+04
_N = ng_plaster_texture.nodes; _L = ng_plaster_texture.links
n0 = _N.new('ShaderNodeInvert'); n0.name = 'Invert'; n0.location = (-39, -126)
n0.hide = True
n1 = _N.new('ShaderNodeTexVoronoi'); n1.name = 'Voronoi Texture'; n1.location = (-227, -66)
n1.inputs[2].default_value = 3000.0
n2 = _N.new('ShaderNodeTexVoronoi'); n2.name = 'Voronoi Texture.001'; n2.location = (-229, -311)
n2.inputs[2].default_value = 2000.0
n3 = _N.new('ShaderNodeInvert'); n3.name = 'Invert.001'; n3.location = (-40, -355)
n3.hide = True
n4 = _N.new('ShaderNodeTexVoronoi'); n4.name = 'Voronoi Texture.002'; n4.location = (-229, -541)
n4.inputs[2].default_value = 1000.0
n5 = _N.new('ShaderNodeInvert'); n5.name = 'Invert.002'; n5.location = (-40, -585)
n5.hide = True
n6 = _N.new('ShaderNodeMath'); n6.name = 'Math.001'; n6.location = (411, -208)
n6.hide = True
n6.inputs[2].default_value = 0.0
n7 = _N.new('ShaderNodeValToRGB'); n7.name = 'ColorRamp.004'; n7.location = (113, -507)
while len(n7.color_ramp.elements) > 1: n7.color_ramp.elements.remove(n7.color_ramp.elements[-1])
n7.color_ramp.elements[0].position = 0.9682; n7.color_ramp.elements[0].color = (0.0, 0.0, 0.0, 1.0)
_e = n7.color_ramp.elements.new(1.0); _e.color = (0.06935, 0.06935, 0.06935, 1.0)
n8 = _N.new('ShaderNodeValToRGB'); n8.name = 'ColorRamp.003'; n8.location = (113, -286)
while len(n8.color_ramp.elements) > 1: n8.color_ramp.elements.remove(n8.color_ramp.elements[-1])
n8.color_ramp.elements[0].position = 0.9273; n8.color_ramp.elements[0].color = (0.0, 0.0, 0.0, 1.0)
_e = n8.color_ramp.elements.new(1.0); _e.color = (0.0331, 0.0331, 0.0331, 1.0)
n9 = _N.new('ShaderNodeValToRGB'); n9.name = 'ColorRamp.002'; n9.location = (112, -63)
while len(n9.color_ramp.elements) > 1: n9.color_ramp.elements.remove(n9.color_ramp.elements[-1])
n9.color_ramp.elements[0].position = 0.9409; n9.color_ramp.elements[0].color = (0.0, 0.0, 0.0, 1.0)
_e = n9.color_ramp.elements.new(1.0); _e.color = (0.0331, 0.0331, 0.0331, 1.0)
n10 = _N.new('ShaderNodeMath'); n10.name = 'Math.004'; n10.location = (533, -359)
n10.hide = True
n10.inputs[2].default_value = 0.0
n11 = _N.new('ShaderNodeMath'); n11.name = 'Math.007'; n11.location = (700, -172)
n11.operation = 'MULTIPLY'
n11.inputs[1].default_value = 50.0
n11.inputs[2].default_value = 0.0
n12 = _N.new('ShaderNodeTexNoise'); n12.name = 'Noise Texture.001'; n12.location = (-223, 115)
n12.inputs[2].default_value = 100.0
n12.inputs[3].default_value = 8.0
n12.inputs[8].default_value = 0.5
n13 = _N.new('NodeReroute'); n13.name = 'Reroute'; n13.location = (-325, -238)
n13.width = 16
n13.socket_idname = 'NodeSocketVector'
n14 = _N.new('ShaderNodeTexNoise'); n14.name = 'Noise Texture.002'; n14.location = (-223, 473)
n14.inputs[2].default_value = 50.0
n14.inputs[3].default_value = 8.0
n14.inputs[8].default_value = 0.25
n15 = _N.new('ShaderNodeValToRGB'); n15.name = 'ColorRamp.006'; n15.location = (118, 585)
n15.width = 235
while len(n15.color_ramp.elements) > 1: n15.color_ramp.elements.remove(n15.color_ramp.elements[-1])
n15.color_ramp.elements[0].position = 0.4605; n15.color_ramp.elements[0].color = (0.3801, 0.3801, 0.3801, 1.0)
_e = n15.color_ramp.elements.new(0.637); _e.color = (0.0, 0.0, 0.0, 1.0)
n16 = _N.new('ShaderNodeValToRGB'); n16.name = 'ColorRamp.005'; n16.location = (117, 369)
n16.width = 235
while len(n16.color_ramp.elements) > 1: n16.color_ramp.elements.remove(n16.color_ramp.elements[-1])
n16.color_ramp.elements[0].position = 0.0; n16.color_ramp.elements[0].color = (0.3801, 0.3801, 0.3801, 1.0)
_e = n16.color_ramp.elements.new(0.637); _e.color = (0.0, 0.0, 0.0, 1.0)
n17 = _N.new('ShaderNodeMath'); n17.name = 'Math.003'; n17.location = (433, 496)
n17.operation = 'MULTIPLY'
n17.inputs[2].default_value = 0.0
n18 = _N.new('ShaderNodeMath'); n18.name = 'Math.008'; n18.location = (662, 500)
n18.operation = 'MULTIPLY'
n18.inputs[1].default_value = 2.5
n18.inputs[2].default_value = 0.0
n19 = _N.new('ShaderNodeValToRGB'); n19.name = 'ColorRamp.001'; n19.location = (114, 155)
n19.width = 235
while len(n19.color_ramp.elements) > 1: n19.color_ramp.elements.remove(n19.color_ramp.elements[-1])
n19.color_ramp.elements[0].position = 0.3909; n19.color_ramp.elements[0].color = (0.0, 0.0, 0.0, 1.0)
_e = n19.color_ramp.elements.new(1.0); _e.color = (0.1563, 0.1563, 0.1563, 1.0)
n20 = _N.new('NodeGroupInput'); n20.name = 'Group Input'; n20.location = (-1022, 0)
n21 = _N.new('ShaderNodeMath'); n21.name = 'Math.006'; n21.location = (879, -32)
n21.operation = 'MULTIPLY'
n21.inputs[2].default_value = 0.0
n22 = _N.new('ShaderNodeMath'); n22.name = 'Math.005'; n22.location = (1053, 86)
n22.use_clamp = True
n22.inputs[2].default_value = 0.0
n23 = _N.new('NodeGroupOutput'); n23.name = 'Group Output'; n23.location = (1298, 49)
n24 = _N.new('ShaderNodeMath'); n24.name = 'Math'; n24.location = (-802, -20)
n24.operation = 'DIVIDE'
n24.inputs[1].default_value = 100.0
n24.inputs[2].default_value = 0.0
n25 = _N.new('ShaderNodeGroup'); n25.name = 'Group'; n25.location = (-582, -267)
n25.hide = True
n25.node_tree = ng_scale_plaster
n26 = _N.new('ShaderNodeTexCoord'); n26.name = 'Texture Coordinate'; n26.location = (-973, -228)
n27 = _N.new('ShaderNodeMath'); n27.name = 'Math.002'; n27.location = (-67, -66)
n27.operation = 'MULTIPLY'
n27.inputs[2].default_value = 0.0
n28 = _N.new('ShaderNodeMath'); n28.name = 'Math.009'; n28.location = (-69, -311)
n28.operation = 'MULTIPLY'
n28.inputs[2].default_value = 0.0
n29 = _N.new('ShaderNodeMath'); n29.name = 'Math.010'; n29.location = (-69, -541)
n29.operation = 'MULTIPLY'
n29.inputs[2].default_value = 0.0
_L.new(n13.outputs[0], n12.inputs[0])
_L.new(n13.outputs[0], n1.inputs[0])
_L.new(n12.outputs[0], n19.inputs[0])
_L.new(n0.outputs[0], n9.inputs[0])
_L.new(n13.outputs[0], n2.inputs[0])
_L.new(n3.outputs[0], n8.inputs[0])
_L.new(n6.outputs[0], n10.inputs[0])
_L.new(n8.outputs[0], n6.inputs[1])
_L.new(n5.outputs[0], n7.inputs[0])
_L.new(n13.outputs[0], n4.inputs[0])
_L.new(n7.outputs[0], n10.inputs[1])
_L.new(n9.outputs[0], n6.inputs[0])
_L.new(n22.outputs[0], n23.inputs[0])
_L.new(n19.outputs[0], n21.inputs[0])
_L.new(n10.outputs[0], n11.inputs[0])
_L.new(n21.outputs[0], n22.inputs[1])
_L.new(n12.outputs[0], n16.inputs[0])
_L.new(n11.outputs[0], n21.inputs[1])
_L.new(n26.outputs[3], n25.inputs[1])
_L.new(n25.outputs[0], n13.inputs[0])
_L.new(n13.outputs[0], n14.inputs[0])
_L.new(n16.outputs[0], n17.inputs[1])
_L.new(n14.outputs[0], n15.inputs[0])
_L.new(n15.outputs[0], n17.inputs[0])
_L.new(n17.outputs[0], n18.inputs[0])
_L.new(n18.outputs[0], n22.inputs[0])
_L.new(n24.outputs[0], n25.inputs[0])
_L.new(n20.outputs[0], n24.inputs[0])
_L.new(n27.outputs[0], n0.inputs[1])
_L.new(n1.outputs[0], n27.inputs[0])
_L.new(n1.outputs[0], n27.inputs[1])
_L.new(n28.outputs[0], n3.inputs[1])
_L.new(n2.outputs[0], n28.inputs[0])
_L.new(n2.outputs[0], n28.inputs[1])
_L.new(n29.outputs[0], n5.inputs[1])
_L.new(n4.outputs[0], n29.inputs[0])
_L.new(n4.outputs[0], n29.inputs[1])
n23.is_active_output = True

# ---- material node trees
mat_archi.use_nodes = True; mat_archi.node_tree.nodes.clear()
_N = mat_archi.node_tree.nodes; _L = mat_archi.node_tree.links
n0 = _N.new('ShaderNodeOutputMaterial'); n0.name = 'Material Output'; n0.location = (300, 0)
n1 = _N.new('ShaderNodeGroup'); n1.name = 'Group.001'; n1.location = (-580, 320)
n1.node_tree = ng_dirt_texture
n1.inputs[0].default_value = 0.7917
n1.inputs[1].default_value = 0.33
n1.inputs[2].default_value = 11.1
n1.inputs[3].default_value = 11.0
n1.inputs[4].default_value = 90.0
n1.inputs[5].default_value = 0.0
n2 = _N.new('ShaderNodeValToRGB'); n2.name = 'ColorRamp.002'; n2.location = (-317, 279)
while len(n2.color_ramp.elements) > 1: n2.color_ramp.elements.remove(n2.color_ramp.elements[-1])
n2.color_ramp.elements[0].position = 0.0; n2.color_ramp.elements[0].color = (0.0, 0.0, 0.0, 1.0)
_e = n2.color_ramp.elements.new(1.0); _e.color = (0.6401, 0.6401, 0.6401, 1.0)
n3 = _N.new('ShaderNodeValToRGB'); n3.name = 'ColorRamp'; n3.location = (-315, 63)
while len(n3.color_ramp.elements) > 1: n3.color_ramp.elements.remove(n3.color_ramp.elements[-1])
n3.color_ramp.elements[0].position = 0.0; n3.color_ramp.elements[0].color = (0.1227, 0.06654, 0.01496, 1.0)
_e = n3.color_ramp.elements.new(1.0); _e.color = (1.0, 0.6371, 0.3046, 1.0)
n4 = _N.new('ShaderNodeGroup'); n4.name = 'Group'; n4.location = (-548, -3)
n4.node_tree = ng_plaster_texture
n4.inputs[0].default_value = 30.0
n5 = _N.new('ShaderNodeTexImage'); n5.name = 'Image Texture.002'; n5.location = (-866, 51)
n5.image = img_archi_rough
n6 = _N.new('ShaderNodeValToRGB'); n6.name = 'ColorRamp.001'; n6.location = (-320, 494)
while len(n6.color_ramp.elements) > 1: n6.color_ramp.elements.remove(n6.color_ramp.elements[-1])
n6.color_ramp.elements[0].position = 0.0; n6.color_ramp.elements[0].color = (0.0, 0.0, 0.0, 1.0)
_e = n6.color_ramp.elements.new(1.0); _e.color = (0.05357, 0.01189, 0.01189, 1.0)
n7 = _N.new('ShaderNodeTexCoord'); n7.name = 'Texture Coordinate'; n7.location = (-1666, 515)
n8 = _N.new('ShaderNodeMapping'); n8.name = 'Mapping'; n8.location = (-1456, 532)
n8.width = 240
n9 = _N.new('ShaderNodeTexImage'); n9.name = 'Image Texture.001'; n9.location = (-684, -505)
n9.image = img_archi_nor
n10 = _N.new('ShaderNodeBump'); n10.name = 'Bump'; n10.location = (-275, -301)
n10.inputs[1].default_value = 0.5
n10.inputs[2].default_value = 1.0
n11 = _N.new('ShaderNodeNormalMap'); n11.name = 'Normal Map'; n11.location = (-215, -528)
n12 = _N.new('ShaderNodeBsdfPrincipled'); n12.name = 'Plaster'; n12.location = (221, 122)
n12.inputs[3].default_value = 1.45
n12.inputs[27].default_value = (0.0, 0.0, 0.0, 1.0)
n12.inputs[28].default_value = 1.0
n13 = _N.new('ShaderNodeMix'); n13.name = 'Mix'; n13.location = (9, 151)
n13.data_type = 'RGBA'
n14 = _N.new('ShaderNodeTexImage'); n14.name = 'Image Texture'; n14.location = (-667, 614)
n14.image = img_archi_color
_L.new(n4.outputs[0], n3.inputs[0])
_L.new(n3.outputs[0], n13.inputs[6])
_L.new(n4.outputs[0], n10.inputs[3])
_L.new(n1.outputs[0], n6.inputs[0])
_L.new(n6.outputs[0], n13.inputs[7])
_L.new(n1.outputs[0], n2.inputs[0])
_L.new(n2.outputs[0], n13.inputs[0])
_L.new(n5.outputs[0], n12.inputs[2])
_L.new(n8.outputs[0], n14.inputs[0])
_L.new(n7.outputs[2], n8.inputs[0])
_L.new(n8.outputs[0], n9.inputs[0])
_L.new(n8.outputs[0], n5.inputs[0])
_L.new(n9.outputs[0], n11.inputs[1])
_L.new(n11.outputs[0], n12.inputs[5])
_L.new(n12.outputs[0], n0.inputs[0])
_L.new(n14.outputs[0], n12.inputs[0])
n0.is_active_output = True
mat_retro_archi.use_nodes = True; mat_retro_archi.node_tree.nodes.clear()
_N = mat_retro_archi.node_tree.nodes; _L = mat_retro_archi.node_tree.links
n0 = _N.new('ShaderNodeOutputMaterial'); n0.name = 'Material Output'; n0.location = (300, 0)
n1 = _N.new('ShaderNodeGroup'); n1.name = 'Group'; n1.location = (-548, -3)
n1.node_tree = ng_plaster_texture
n1.inputs[0].default_value = 30.0
n2 = _N.new('ShaderNodeBump'); n2.name = 'Bump'; n2.location = (-266, -377)
n2.inputs[1].default_value = 0.5
n2.inputs[2].default_value = 1.0
n3 = _N.new('ShaderNodeMix'); n3.name = 'Mix'; n3.location = (9, 151)
n3.data_type = 'RGBA'
n4 = _N.new('ShaderNodeValToRGB'); n4.name = 'ColorRamp.002'; n4.location = (-317, 279)
while len(n4.color_ramp.elements) > 1: n4.color_ramp.elements.remove(n4.color_ramp.elements[-1])
n4.color_ramp.elements[0].position = 0.0; n4.color_ramp.elements[0].color = (0.0, 0.0, 0.0, 1.0)
_e = n4.color_ramp.elements.new(1.0); _e.color = (0.8545, 0.8545, 0.8545, 1.0)
n5 = _N.new('ShaderNodeValToRGB'); n5.name = 'ColorRamp'; n5.location = (-315, 63)
while len(n5.color_ramp.elements) > 1: n5.color_ramp.elements.remove(n5.color_ramp.elements[-1])
n5.color_ramp.elements[0].position = 0.0; n5.color_ramp.elements[0].color = (0.0, 0.005193, 0.2481, 1.0)
_e = n5.color_ramp.elements.new(1.0); _e.color = (0.2421, 0.2579, 1.0, 1.0)
n6 = _N.new('ShaderNodeBsdfPrincipled'); n6.name = 'Plaster'; n6.location = (221, 122)
n6.inputs[2].default_value = 0.8964
n6.inputs[3].default_value = 1.45
n6.inputs[27].default_value = (0.0, 0.0, 0.0, 1.0)
n6.inputs[28].default_value = 1.0
n7 = _N.new('ShaderNodeValToRGB'); n7.name = 'ColorRamp.001'; n7.location = (-320, 494)
while len(n7.color_ramp.elements) > 1: n7.color_ramp.elements.remove(n7.color_ramp.elements[-1])
n7.color_ramp.elements[0].position = 0.0; n7.color_ramp.elements[0].color = (0.0, 0.0, 0.0, 1.0)
_e = n7.color_ramp.elements.new(1.0); _e.color = (0.05357, 0.01189, 0.01189, 1.0)
n8 = _N.new('ShaderNodeGroup'); n8.name = 'Group.001'; n8.location = (-580, 320)
n8.node_tree = ng_dirt_texture
n8.inputs[0].default_value = 0.7917
n8.inputs[1].default_value = -0.93
n8.inputs[2].default_value = 11.1
n8.inputs[3].default_value = 11.0
n8.inputs[4].default_value = 90.0
n8.inputs[5].default_value = 0.0
n9 = _N.new('ShaderNodeTexImage'); n9.name = 'Image Texture'; n9.location = (-920, 380)
n9.image = img_muro_col
n10 = _N.new('ShaderNodeTexImage'); n10.name = 'Image Texture.001'; n10.location = (-920, 120)
n10.image = img_muro_nor
n11 = _N.new('ShaderNodeTexImage'); n11.name = 'Image Texture.002'; n11.location = (-920, -160)
n11.image = img_muro_rough
_L.new(n1.outputs[0], n5.inputs[0])
_L.new(n5.outputs[0], n3.inputs[6])
_L.new(n1.outputs[0], n2.inputs[3])
_L.new(n2.outputs[0], n6.inputs[5])
_L.new(n8.outputs[0], n7.inputs[0])
_L.new(n3.outputs[2], n6.inputs[0])
_L.new(n7.outputs[0], n3.inputs[7])
_L.new(n8.outputs[0], n4.inputs[0])
_L.new(n4.outputs[0], n3.inputs[0])
_L.new(n6.outputs[0], n0.inputs[0])
n0.is_active_output = True

# ---- world
world_dynamic_1 = bpy.data.worlds.new('Dynamic_1'); scene.world = world_dynamic_1
world_dynamic_1.use_nodes = True; world_dynamic_1.node_tree.nodes.clear()
_N = world_dynamic_1.node_tree.nodes; _L = world_dynamic_1.node_tree.links
n0 = _N.new('ShaderNodeBackground'); n0.name = 'Scene_Brightness'; n0.location = (6708, 360)
n1 = _N.new('ShaderNodeOutputWorld'); n1.name = 'World Output'; n1.location = (7167, 360)
n2 = _N.new('ShaderNodeTexCoord'); n2.name = 'Texture Coordinate'; n2.location = (244, 1005)
n3 = _N.new('ShaderNodeMapping'); n3.name = 'Mapping'; n3.location = (787, 730)
n3.vector_type = 'NORMAL'
n4 = _N.new('ShaderNodeNormal'); n4.name = 'Sky_normal'; n4.location = (1220, 685)
n5 = _N.new('ShaderNodeValToRGB'); n5.name = 'ColorRamp'; n5.location = (1671, 415)
n5.color_ramp.interpolation = 'EASE'
while len(n5.color_ramp.elements) > 1: n5.color_ramp.elements.remove(n5.color_ramp.elements[-1])
n5.color_ramp.elements[0].position = 0.969; n5.color_ramp.elements[0].color = (0.0, 0.0, 0.0, 1.0)
_e = n5.color_ramp.elements.new(1.0); _e.color = (1.0, 1.0, 1.0, 1.0)
n6 = _N.new('ShaderNodeValToRGB'); n6.name = 'ColorRamp.001'; n6.location = (2197, 415)
n6.color_ramp.interpolation = 'EASE'
while len(n6.color_ramp.elements) > 1: n6.color_ramp.elements.remove(n6.color_ramp.elements[-1])
n6.color_ramp.elements[0].position = 0.991; n6.color_ramp.elements[0].color = (0.0, 0.0, 0.0, 1.0)
_e = n6.color_ramp.elements.new(1.0); _e.color = (1.0, 1.0, 1.0, 1.0)
n7 = _N.new('ShaderNodeValToRGB'); n7.name = 'ColorRamp.002'; n7.location = (2197, 415)
n7.color_ramp.interpolation = 'EASE'
while len(n7.color_ramp.elements) > 1: n7.color_ramp.elements.remove(n7.color_ramp.elements[-1])
n7.color_ramp.elements[0].position = 0.779; n7.color_ramp.elements[0].color = (0.0, 0.0, 0.0, 1.0)
_e = n7.color_ramp.elements.new(1.0); _e.color = (1.0, 1.0, 1.0, 1.0)
n8 = _N.new('ShaderNodeMath'); n8.name = 'Math'; n8.location = (2197, 685)
n8.operation = 'MULTIPLY'
n8.inputs[1].default_value = 0.2
n8.inputs[2].default_value = 0.0
n9 = _N.new('ShaderNodeMath'); n9.name = 'Math.001'; n9.location = (3294, 685)
n9.operation = 'MULTIPLY'
n9.inputs[1].default_value = 2.0
n9.inputs[2].default_value = 0.0
n10 = _N.new('ShaderNodeMath'); n10.name = 'Math.002'; n10.location = (2745, 415)
n10.operation = 'MULTIPLY'
n10.inputs[1].default_value = 40.9
n10.inputs[2].default_value = 0.0
n11 = _N.new('ShaderNodeMath'); n11.name = 'Math.003'; n11.location = (3294, 415)
n11.operation = 'SUBTRACT'
n11.inputs[1].default_value = 1.0
n11.inputs[2].default_value = 0.0
n12 = _N.new('ShaderNodeMix'); n12.name = 'Soft_hard'; n12.location = (3819, 550)
n12.data_type = 'RGBA'
n12.inputs[0].default_value = 1.0
n13 = _N.new('ShaderNodeMix'); n13.name = 'Mix'; n13.location = (3819, 185)
n13.data_type = 'RGBA'
n13.inputs[0].default_value = 0.466
n14 = _N.new('ShaderNodeMix'); n14.name = 'Mix.001'; n14.location = (4344, 630)
n14.data_type = 'RGBA'
n14.blend_type = 'MULTIPLY'
n14.inputs[0].default_value = 1.0
n15 = _N.new('ShaderNodeMix'); n15.name = 'Mix.002'; n15.location = (4344, 90)
n15.data_type = 'RGBA'
n15.blend_type = 'MULTIPLY'
n15.inputs[0].default_value = 1.0
n16 = _N.new('ShaderNodeMix'); n16.name = 'Mix.003'; n16.location = (4782, 610)
n16.data_type = 'RGBA'
n16.inputs[6].default_value = (0.0, 0.0, 0.0, 1.0)
n17 = _N.new('ShaderNodeMix'); n17.name = 'Mix.004'; n17.location = (5132, 270)
n17.data_type = 'RGBA'
n17.inputs[6].default_value = (0.0, 0.0, 0.0, 1.0)
n17.inputs[7].default_value = (1.0, 0.82, 0.65, 1.0)
n18 = _N.new('ShaderNodeGamma'); n18.name = 'Gamma'; n18.location = (5132, 610)
n18.inputs[1].default_value = 2.3
n19 = _N.new('ShaderNodeGamma'); n19.name = 'Sun_value'; n19.location = (5524, 610)
n20 = _N.new('ShaderNodeGamma'); n20.name = 'Shadow_color_saturation'; n20.location = (5524, 880)
n21 = _N.new('ShaderNodeMix'); n21.name = 'Mix.005'; n21.location = (5941, 610)
n21.data_type = 'RGBA'
n21.blend_type = 'ADD'
n21.inputs[0].default_value = 1.0
n22 = _N.new('ShaderNodeMix'); n22.name = 'Mix.006'; n22.location = (5524, 340)
n22.data_type = 'RGBA'
n22.blend_type = 'ADD'
n22.inputs[0].default_value = 1.0
n23 = _N.new('ShaderNodeMix'); n23.name = 'Mix.007'; n23.location = (6314, 360)
n23.data_type = 'RGBA'
n24 = _N.new('ShaderNodeLightPath'); n24.name = 'Light Path'; n24.location = (5941, 130)
n25 = _N.new('ShaderNodeMapping'); n25.name = 'Mapping.001'; n25.location = (2197, 1510)
n25.inputs[3].default_value = (1.5, 1.5, 6.0)
n26 = _N.new('ShaderNodeTexNoise'); n26.name = 'Noise Texture'; n26.location = (2745, 1780)
n26.inputs[2].default_value = 3.8
n26.inputs[3].default_value = 2.4
n26.inputs[8].default_value = 0.5
n27 = _N.new('ShaderNodeTexNoise'); n27.name = 'Noise Texture.001'; n27.location = (2745, 1510)
n27.inputs[2].default_value = 2.0
n27.inputs[3].default_value = 10.0
n27.inputs[8].default_value = 0.2
n28 = _N.new('ShaderNodeValToRGB'); n28.name = 'ColorRamp.003'; n28.location = (3294, 1780)
while len(n28.color_ramp.elements) > 1: n28.color_ramp.elements.remove(n28.color_ramp.elements[-1])
n28.color_ramp.elements[0].position = 0.408; n28.color_ramp.elements[0].color = (0.0, 0.0, 0.0, 1.0)
_e = n28.color_ramp.elements.new(0.649); _e.color = (1.0, 1.0, 1.0, 1.0)
n29 = _N.new('ShaderNodeValToRGB'); n29.name = 'ColorRamp.004'; n29.location = (3294, 1510)
while len(n29.color_ramp.elements) > 1: n29.color_ramp.elements.remove(n29.color_ramp.elements[-1])
n29.color_ramp.elements[0].position = 0.408; n29.color_ramp.elements[0].color = (0.0, 0.0, 0.0, 1.0)
_e = n29.color_ramp.elements.new(0.576); _e.color = (1.0, 1.0, 1.0, 1.0)
n30 = _N.new('ShaderNodeValToRGB'); n30.name = 'ColorRamp.005'; n30.location = (3819, 820)
while len(n30.color_ramp.elements) > 1: n30.color_ramp.elements.remove(n30.color_ramp.elements[-1])
n30.color_ramp.elements[0].position = 0.0; n30.color_ramp.elements[0].color = (0.419, 0.419, 0.419, 0.419)
_e = n30.color_ramp.elements.new(0.16); _e.color = (1.0, 1.0, 1.0, 1.0)
_e = n30.color_ramp.elements.new(0.435); _e.color = (1.0, 1.0, 1.0, 1.0)
n31 = _N.new('ShaderNodeValToRGB'); n31.name = 'ColorRamp.006'; n31.location = (4344, 1360)
while len(n31.color_ramp.elements) > 1: n31.color_ramp.elements.remove(n31.color_ramp.elements[-1])
n31.color_ramp.elements[0].position = 0.0; n31.color_ramp.elements[0].color = (0.0, 0.0, 0.0, 0.0)
_e = n31.color_ramp.elements.new(0.187); _e.color = (1.0, 1.0, 1.0, 1.0)
_e = n31.color_ramp.elements.new(0.435); _e.color = (1.0, 1.0, 1.0, 1.0)
n32 = _N.new('ShaderNodeValToRGB'); n32.name = 'ColorRamp.007'; n32.location = (3819, 1090)
while len(n32.color_ramp.elements) > 1: n32.color_ramp.elements.remove(n32.color_ramp.elements[-1])
n32.color_ramp.elements[0].position = 0.0; n32.color_ramp.elements[0].color = (1.0, 1.0, 0.9174, 1.0)
_e = n32.color_ramp.elements.new(0.469); _e.color = (0.0, 0.0, 0.0, 1.0)
n33 = _N.new('ShaderNodeMix'); n33.name = 'Cloud_color'; n33.location = (3819, 1550)
n33.data_type = 'RGBA'
n33.inputs[6].default_value = (1.0, 1.0, 1.0, 1.0)
n33.inputs[7].default_value = (0.0, 0.0, 0.0, 1.0)
n34 = _N.new('ShaderNodeMix'); n34.name = 'Cloud_density'; n34.location = (4344, 1630)
n34.data_type = 'RGBA'
n34.blend_type = 'MULTIPLY'
n34.inputs[0].default_value = 0.267
n35 = _N.new('ShaderNodeMix'); n35.name = 'Mix.008'; n35.location = (4782, 1360)
n35.data_type = 'RGBA'
n35.blend_type = 'MULTIPLY'
n35.inputs[0].default_value = 1.0
n36 = _N.new('ShaderNodeMix'); n36.name = 'Sky_and_Horizon_colors'; n36.location = (4344, 1090)
n36.data_type = 'RGBA'
n36.inputs[6].default_value = (0.434, 0.838, 1.0, 1.0)
n36.inputs[7].default_value = (0.962, 0.822, 0.822, 1.0)
n37 = _N.new('ShaderNodeMix'); n37.name = 'Mix.009'; n37.location = (4782, 880)
n37.data_type = 'RGBA'
n37.blend_type = 'MULTIPLY'
n37.inputs[0].default_value = 1.0
n38 = _N.new('ShaderNodeMix'); n38.name = 'Cloud_opacity'; n38.location = (5132, 880)
n38.data_type = 'RGBA'
n38.blend_type = 'SCREEN'
n38.inputs[0].default_value = 1.0
n39 = _N.new('ShaderNodeSeparateColor'); n39.name = 'Separate RGB'; n39.location = (787, 1370)
n40 = _N.new('ShaderNodeMath'); n40.name = 'Math.004'; n40.location = (1220, 1235)
n40.inputs[2].default_value = 0.0
n41 = _N.new('ShaderNodeCombineColor'); n41.name = 'Combine RGB'; n41.location = (1671, 1510)
n42 = _N.new('ShaderNodeMix'); n42.name = 'Sun_color'; n42.location = (4344, 360)
n42.data_type = 'RGBA'
n42.blend_type = 'MULTIPLY'
n42.inputs[0].default_value = 1.0
n42.inputs[7].default_value = (32.0, 30.0, 30.0, 200.0)
n43 = _N.new('ShaderNodeNormal'); n43.name = 'Normal'; n43.location = (3294, 1070)
_L.new(n0.outputs[0], n1.inputs[0])
_L.new(n8.outputs[0], n9.inputs[0])
_L.new(n10.outputs[0], n11.inputs[0])
_L.new(n7.outputs[0], n8.inputs[0])
_L.new(n6.outputs[0], n10.inputs[0])
_L.new(n9.outputs[0], n12.inputs[6])
_L.new(n11.outputs[0], n12.inputs[7])
_L.new(n9.outputs[0], n13.inputs[6])
_L.new(n6.outputs[0], n13.inputs[7])
_L.new(n12.outputs[2], n14.inputs[6])
_L.new(n13.outputs[2], n15.inputs[6])
_L.new(n14.outputs[2], n16.inputs[0])
_L.new(n15.outputs[2], n17.inputs[0])
_L.new(n21.outputs[2], n23.inputs[6])
_L.new(n22.outputs[2], n23.inputs[7])
_L.new(n24.outputs[0], n23.inputs[0])
_L.new(n18.outputs[0], n19.inputs[0])
_L.new(n16.outputs[2], n18.inputs[0])
_L.new(n23.outputs[2], n0.inputs[0])
_L.new(n25.outputs[0], n27.inputs[0])
_L.new(n25.outputs[0], n26.inputs[0])
_L.new(n42.outputs[2], n16.inputs[7])
_L.new(n29.outputs[0], n33.inputs[0])
_L.new(n33.outputs[2], n34.inputs[6])
_L.new(n28.outputs[0], n34.inputs[7])
_L.new(n31.outputs[0], n35.inputs[7])
_L.new(n32.outputs[0], n36.inputs[0])
_L.new(n36.outputs[2], n37.inputs[7])
_L.new(n30.outputs[0], n37.inputs[6])
_L.new(n37.outputs[2], n38.inputs[6])
_L.new(n34.outputs[2], n35.inputs[6])
_L.new(n35.outputs[2], n38.inputs[7])
_L.new(n20.outputs[0], n21.inputs[6])
_L.new(n38.outputs[2], n20.inputs[0])
_L.new(n30.outputs[0], n14.inputs[7])
_L.new(n19.outputs[0], n21.inputs[7])
_L.new(n26.outputs[0], n28.inputs[0])
_L.new(n27.outputs[0], n29.inputs[0])
_L.new(n43.outputs[1], n30.inputs[0])
_L.new(n43.outputs[1], n32.inputs[0])
_L.new(n43.outputs[1], n31.inputs[0])
_L.new(n41.outputs[0], n25.inputs[0])
_L.new(n2.outputs[0], n43.inputs[0])
_L.new(n30.outputs[0], n15.inputs[7])
_L.new(n2.outputs[0], n39.inputs[0])
_L.new(n39.outputs[1], n41.inputs[1])
_L.new(n39.outputs[2], n41.inputs[2])
_L.new(n39.outputs[0], n40.inputs[1])
_L.new(n40.outputs[0], n41.inputs[0])
_L.new(n4.outputs[1], n5.inputs[0])
_L.new(n5.outputs[0], n6.inputs[0])
_L.new(n4.outputs[1], n7.inputs[0])
_L.new(n3.outputs[0], n4.inputs[0])
_L.new(n2.outputs[0], n3.inputs[0])
_L.new(n38.outputs[2], n22.inputs[6])
_L.new(n17.outputs[2], n22.inputs[7])
n1.is_active_output = True
world_dynamic_1.use_sun_shadow = False
world_dynamic_1.sun_shadow_jitter_overblur = 0.0
world_dynamic_1.cycles.sample_map_resolution = 2048

# ---- meshes
me_cube_001 = bpy.data.meshes.new('Cube.001')
me_cube_001.from_pydata([(-0.6141, -0.2008, 0.0), (-0.6141, -0.2008, 2.25), (-0.6141, 0.2008, 0.0), (-0.6141, 0.2008, 2.25), (0.6141, -0.2008, 0.0), (0.6141, -0.2008, 2.25), (0.6141, 0.2008, 0.0), (0.6141, 0.2008, 2.25)], [], [(0, 1, 3, 2), (2, 3, 7, 6), (6, 7, 5, 4), (4, 5, 1, 0), (2, 6, 4, 0), (7, 3, 1, 5)])
_uv = me_cube_001.uv_layers.new(name='UVMap')
_uv.uv.foreach_set('vector', [0.375, 0.0, 0.625, 0.0, 0.625, 0.25, 0.375, 0.25, 0.375, 0.25, 0.625, 0.25, 0.625, 0.5, 0.375, 0.5, 0.375, 0.5, 0.625, 0.5, 0.625, 0.75, 0.375, 0.75, 0.375, 0.75, 0.625, 0.75, 0.625, 1.0, 0.375, 1.0, 0.125, 0.5, 0.375, 0.5, 0.375, 0.75, 0.125, 0.75, 0.625, 0.5, 0.875, 0.5, 0.875, 0.75, 0.625, 0.75])
me_cube_001.use_remesh_fix_poles = True
me_cube_001.use_remesh_preserve_attributes = False
me_cube_001.update()
me_cube_002 = bpy.data.meshes.new('Cube.002')
me_cube_002.from_pydata([(-3.913, -1.0, -1.25), (-3.913, -1.0, 1.0), (-3.913, 1.0, -1.25), (-3.913, 1.0, 1.0), (1.0, -1.0, -1.25), (1.0, -1.0, 1.0), (1.0, 1.0, -1.25), (1.0, 1.0, 1.0)], [], [(0, 1, 3, 2), (2, 3, 7, 6), (6, 7, 5, 4), (4, 5, 1, 0), (2, 6, 4, 0), (7, 3, 1, 5)])
_uv = me_cube_002.uv_layers.new(name='UVMap')
_uv.uv.foreach_set('vector', [0.375, 0.0, 0.625, 0.0, 0.625, 0.25, 0.375, 0.25, 0.375, 0.25, 0.625, 0.25, 0.625, 0.5, 0.375, 0.5, 0.375, 0.5, 0.625, 0.5, 0.625, 0.75, 0.375, 0.75, 0.375, 0.75, 0.625, 0.75, 0.625, 1.0, 0.375, 1.0, 0.125, 0.5, 0.375, 0.5, 0.375, 0.75, 0.125, 0.75, 0.625, 0.5, 0.875, 0.5, 0.875, 0.75, 0.625, 0.75])
me_cube_002.use_remesh_fix_poles = True
me_cube_002.use_remesh_preserve_attributes = False
me_cube_002.update()
me_cylinder_001 = bpy.data.meshes.new('Cylinder.001')
me_cylinder_001.from_pydata([(-2.964e-09, 1.0, 1.0), (-2.964e-09, -1.0, 1.0), (0.1477, 1.0, 0.9808), (0.1477, -1.0, 0.9808), (0.2898, 1.0, 0.9239), (0.2898, -1.0, 0.9239), (0.4207, 1.0, 0.8315), (0.4207, -1.0, 0.8315), (0.5354, 1.0, 0.7071), (0.5354, -1.0, 0.7071), (0.6296, 1.0, 0.5556), (0.6296, -1.0, 0.5556), (0.6996, 1.0, 0.3827), (0.6996, -1.0, 0.3827), (0.7426, 1.0, 0.1951), (0.7426, -1.0, 0.1951), (0.7572, 1.0, -2.98e-08), (0.7572, -1.0, -1.49e-07), (-0.7572, -1.0, -2.057), (-0.7572, 1.0, -2.057), (0.7572, -1.0, -2.057), (0.7572, 1.0, -2.057), (-0.7572, 1.0, 8.941e-08), (-0.7572, -1.0, -2.98e-08), (-0.7426, 1.0, 0.1951), (-0.7426, -1.0, 0.1951), (-0.6996, 1.0, 0.3827), (-0.6996, -1.0, 0.3827), (-0.6296, 1.0, 0.5556), (-0.6296, -1.0, 0.5556), (-0.5354, 1.0, 0.7071), (-0.5354, -1.0, 0.7071), (-0.4207, 1.0, 0.8315), (-0.4207, -1.0, 0.8315), (-0.2898, 1.0, 0.9239), (-0.2898, -1.0, 0.9239), (-0.1477, 1.0, 0.9808), (-0.1477, -1.0, 0.9808)], [], [(0, 1, 3, 2), (2, 3, 5, 4), (4, 5, 7, 6), (6, 7, 9, 8), (8, 9, 11, 10), (10, 11, 13, 12), (12, 13, 15, 14), (14, 15, 17, 16), (2, 4, 6, 8, 10, 12, 14, 16, 21, 19, 22, 24, 26, 28, 30, 32, 34, 36, 0), (3, 1, 37, 35, 33, 31, 29, 27, 25, 23, 18, 20, 17, 15, 13, 11, 9, 7, 5), (21, 20, 18, 19), (16, 17, 20, 21), (23, 22, 19, 18), (22, 23, 25, 24), (24, 25, 27, 26), (26, 27, 29, 28), (28, 29, 31, 30), (30, 31, 33, 32), (32, 33, 35, 34), (34, 35, 37, 36), (36, 37, 1, 0)])
_uv = me_cylinder_001.uv_layers.new(name='UVMap')
_uv.uv.foreach_set('vector', [1.0, 0.5, 1.0, 1.0, 0.9688, 1.0, 0.9688, 0.5, 0.9688, 0.5, 0.9688, 1.0, 0.9375, 1.0, 0.9375, 0.5, 0.9375, 0.5, 0.9375, 1.0, 0.9062, 1.0, 0.9062, 0.5, 0.9062, 0.5, 0.9062, 1.0, 0.875, 1.0, 0.875, 0.5, 0.875, 0.5, 0.875, 1.0, 0.8438, 1.0, 0.8438, 0.5, 0.8438, 0.5, 0.8438, 1.0, 0.8125, 1.0, 0.8125, 0.5, 0.8125, 0.5, 0.8125, 1.0, 0.7812, 1.0, 0.7812, 0.5, 0.7812, 0.5, 0.7812, 1.0, 0.75, 1.0, 0.75, 0.5, 0.9688, 0.5, 0.9375, 0.5, 0.9062, 0.5, 0.875, 0.5, 0.8438, 0.5, 0.8125, 0.5, 0.7812, 0.5, 0.75, 0.5, 0.75, 0.5, 0.25, 0.5, 0.25, 0.5, 0.2188, 0.5, 0.1875, 0.5, 0.1562, 0.5, 0.125, 0.5, 0.09375, 0.5, 0.0625, 0.5, 0.03125, 0.5, 0.0, 0.5, 0.9688, 1.0, 0.0, 1.0, 0.03125, 1.0, 0.0625, 1.0, 0.09375, 1.0, 0.125, 1.0, 0.1562, 1.0, 0.1875, 1.0, 0.2188, 1.0, 0.25, 1.0, 0.25, 1.0, 0.75, 1.0, 0.75, 1.0, 0.7812, 1.0, 0.8125, 1.0, 0.8438, 1.0, 0.875, 1.0, 0.9062, 1.0, 0.9375, 1.0, 0.75, 0.5, 0.75, 1.0, 0.25, 1.0, 0.25, 0.5, 0.75, 0.5, 0.75, 1.0, 0.75, 1.0, 0.75, 0.5, 0.25, 1.0, 0.25, 0.5, 0.25, 0.5, 0.25, 1.0, 0.25, 0.5, 0.25, 1.0, 0.2188, 1.0, 0.2188, 0.5, 0.2188, 0.5, 0.2188, 1.0, 0.1875, 1.0, 0.1875, 0.5, 0.1875, 0.5, 0.1875, 1.0, 0.1562, 1.0, 0.1562, 0.5, 0.1562, 0.5, 0.1562, 1.0, 0.125, 1.0, 0.125, 0.5, 0.125, 0.5, 0.125, 1.0, 0.09375, 1.0, 0.09375, 0.5, 0.09375, 0.5, 0.09375, 1.0, 0.0625, 1.0, 0.0625, 0.5, 0.0625, 0.5, 0.0625, 1.0, 0.03125, 1.0, 0.03125, 0.5, 0.03125, 0.5, 0.03125, 1.0, 0.0, 1.0, 0.0, 0.5])
me_cylinder_001.use_remesh_fix_poles = True
me_cylinder_001.use_remesh_preserve_attributes = False
me_cylinder_001.update()
me_cube_003 = bpy.data.meshes.new('Cube.003')
me_cube_003.from_pydata([(-0.6141, -0.2008, 0.0), (-0.6141, -0.2008, 2.25), (-0.6141, 0.2008, 0.0), (-0.6141, 0.2008, 2.25), (0.6141, -0.2008, 0.0), (0.6141, -0.2008, 2.25), (0.6141, 0.2008, 0.0), (0.6141, 0.2008, 2.25), (-0.4865, 0.2008, 1.192), (-0.4771, 0.2008, 1.317), (-0.4495, 0.2008, 1.438), (-0.344, 0.2008, 1.646), (-0.4045, 0.2008, 1.549), (-0.2703, 0.2008, 1.726), (-0.1862, 0.2008, 1.785), (-1.904e-09, 0.2008, 1.834), (-0.09491, 0.2008, 1.822), (0.1862, 0.2008, 1.785), (0.2703, 0.2008, 1.726), (0.09491, 0.2008, 1.822), (-0.4865, 0.2008, 0.0), (0.4045, 0.2008, 1.549), (0.344, 0.2008, 1.646), (0.4771, 0.2008, 1.317), (0.4865, 0.2008, 1.192), (0.4865, 0.2008, 0.0), (0.4495, 0.2008, 1.438), (0.4865, -0.2008, 1.192), (0.4865, -0.2008, 0.0), (-0.4865, -0.2008, 1.192), (-0.1862, -0.2008, 1.785), (-0.2703, -0.2008, 1.726), (-1.904e-09, -0.2008, 1.834), (0.1862, -0.2008, 1.785), (0.09491, -0.2008, 1.822), (-0.09491, -0.2008, 1.822), (0.4045, -0.2008, 1.549), (0.344, -0.2008, 1.646), (0.4771, -0.2008, 1.317), (-0.4865, -0.2008, 0.0), (0.4495, -0.2008, 1.438), (0.2703, -0.2008, 1.726), (-0.4771, -0.2008, 1.317), (-0.4045, -0.2008, 1.549), (-0.344, -0.2008, 1.646), (-0.4495, -0.2008, 1.438)], [], [(0, 1, 3, 2), (2, 3, 7, 6, 25, 24, 23, 26, 21, 22, 18, 17, 19, 15, 16, 14, 13, 11, 12, 10, 9, 8, 20), (6, 7, 5, 4), (28, 4, 5, 1, 0, 39, 29, 42, 45, 43, 44, 31, 30, 35, 32, 34, 33, 41, 37, 36, 40, 38, 27), (25, 6, 4, 28), (0, 2, 20, 39), (7, 3, 1, 5), (15, 19, 34, 32), (19, 17, 33, 34), (17, 18, 41, 33), (41, 18, 22, 37), (37, 22, 21, 36), (36, 21, 26, 40), (40, 26, 23, 38), (38, 23, 24, 27), (27, 24, 25, 28), (20, 8, 29, 39), (8, 9, 42, 29), (9, 10, 45, 42), (10, 12, 43, 45), (12, 11, 44, 43), (11, 13, 31, 44), (13, 14, 30, 31), (14, 16, 35, 30), (16, 15, 32, 35)])
_uv = me_cube_003.uv_layers.new(name='UVMap')
_uv.uv.foreach_set('vector', [0.02415, 0.3077, 0.4482, 0.3077, 0.4482, 0.3834, 0.02415, 0.3834, 0.0001109, 0.0001074, 0.4242, 0.0001086, 0.4242, 0.2316, 0.0001075, 0.2316, 0.0001074, 0.2075, 0.2247, 0.2075, 0.2484, 0.2058, 0.2711, 0.2006, 0.292, 0.1921, 0.3104, 0.1807, 0.3254, 0.1668, 0.3366, 0.1509, 0.3435, 0.1337, 0.3458, 0.1158, 0.3435, 0.09796, 0.3366, 0.08076, 0.3254, 0.06491, 0.3104, 0.05101, 0.292, 0.03961, 0.2711, 0.03113, 0.2484, 0.02592, 0.2247, 0.02415, 0.0001108, 0.02415, 0.02415, 0.2318, 0.4482, 0.2318, 0.4482, 0.3075, 0.02415, 0.3075, 0.924, 0.2075, 0.924, 0.2316, 0.4999, 0.2316, 0.4999, 0.0001087, 0.924, 0.0001075, 0.924, 0.02415, 0.6994, 0.02415, 0.6757, 0.02592, 0.653, 0.03113, 0.6321, 0.03961, 0.6137, 0.05101, 0.5987, 0.06491, 0.5875, 0.08076, 0.5806, 0.09796, 0.5783, 0.1158, 0.5806, 0.1337, 0.5875, 0.1509, 0.5987, 0.1668, 0.6137, 0.1807, 0.6321, 0.1921, 0.653, 0.2006, 0.6757, 0.2058, 0.6994, 0.2075, 0.0001074, 0.2318, 0.02415, 0.2318, 0.02415, 0.3075, 0.0001075, 0.3075, 0.02415, 0.3077, 0.02415, 0.3834, 0.0001075, 0.3834, 0.0001074, 0.3077, 0.4242, 0.2316, 0.4242, 0.0001086, 0.4999, 0.0001087, 0.4999, 0.2316, 0.9999, 0.3924, 0.9999, 0.4104, 0.9242, 0.4104, 0.9242, 0.3924, 0.9999, 0.4104, 0.9999, 0.429, 0.9242, 0.429, 0.9242, 0.4104, 0.9999, 0.429, 0.9999, 0.4484, 0.9242, 0.4484, 0.9242, 0.429, 0.9242, 0.4484, 0.9999, 0.4484, 0.9999, 0.4689, 0.9242, 0.4689, 0.9242, 0.4689, 0.9999, 0.4689, 0.9999, 0.4905, 0.9242, 0.4905, 0.9242, 0.4905, 0.9999, 0.4905, 0.9999, 0.513, 0.9242, 0.513, 0.9242, 0.513, 0.9999, 0.513, 0.9999, 0.5364, 0.9242, 0.5364, 0.9242, 0.5364, 0.9999, 0.5364, 0.9999, 0.56, 0.9242, 0.56, 0.9242, 0.56, 0.9999, 0.56, 0.9999, 0.7847, 0.9242, 0.7847, 0.9999, 0.0001076, 0.9999, 0.2247, 0.9242, 0.2247, 0.9242, 0.0001074, 0.9999, 0.2247, 0.9999, 0.2484, 0.9242, 0.2484, 0.9242, 0.2247, 0.9999, 0.2484, 0.9999, 0.2717, 0.9242, 0.2717, 0.9242, 0.2484, 0.9999, 0.2717, 0.9999, 0.2943, 0.9242, 0.2943, 0.9242, 0.2717, 0.9999, 0.2943, 0.9999, 0.3159, 0.9242, 0.3159, 0.9242, 0.2943, 0.9999, 0.3159, 0.9999, 0.3364, 0.9242, 0.3364, 0.9242, 0.3159, 0.9999, 0.3364, 0.9999, 0.3558, 0.9242, 0.3558, 0.9242, 0.3364, 0.9999, 0.3558, 0.9999, 0.3743, 0.9242, 0.3743, 0.9242, 0.3558, 0.9999, 0.3743, 0.9999, 0.3924, 0.9242, 0.3924, 0.9242, 0.3743])
me_cube_003.materials.append(mat_archi)
me_cube_003.use_remesh_fix_poles = True
me_cube_003.use_remesh_preserve_attributes = False
me_cube_003.update()
me_cube_004 = bpy.data.meshes.new('Cube.004')
me_cube_004.from_pydata([(-0.6141, -0.2008, 0.0), (-0.6141, -0.2008, 2.25), (-0.6141, 0.2008, 0.0), (-0.6141, 0.2008, 2.25), (0.6141, -0.2008, 0.0), (0.6141, -0.2008, 2.25), (0.6141, 0.2008, 0.0), (0.6141, 0.2008, 2.25), (-0.4865, 0.2008, 1.192), (-0.4771, 0.2008, 1.317), (-0.4495, 0.2008, 1.438), (-0.344, 0.2008, 1.646), (-0.4045, 0.2008, 1.549), (-0.2703, 0.2008, 1.726), (-0.1862, 0.2008, 1.785), (-1.904e-09, 0.2008, 1.834), (-0.09491, 0.2008, 1.822), (0.1862, 0.2008, 1.785), (0.2703, 0.2008, 1.726), (0.09491, 0.2008, 1.822), (-0.4865, 0.2008, 0.0), (0.4045, 0.2008, 1.549), (0.344, 0.2008, 1.646), (0.4771, 0.2008, 1.317), (0.4865, 0.2008, 1.192), (0.4865, 0.2008, 0.0), (0.4495, 0.2008, 1.438), (0.4865, -0.2008, 1.192), (0.4865, -0.2008, 0.0), (-0.1862, -0.2008, 1.785), (-0.2703, -0.2008, 1.726), (-1.904e-09, -0.2008, 1.834), (0.1862, -0.2008, 1.785), (0.09491, -0.2008, 1.822), (-0.4865, -0.2008, 1.192), (-0.09491, -0.2008, 1.822), (0.4045, -0.2008, 1.549), (0.344, -0.2008, 1.646), (0.4771, -0.2008, 1.317), (0.4495, -0.2008, 1.438), (0.2703, -0.2008, 1.726), (-0.4865, -0.2008, 0.0), (-0.4771, -0.2008, 1.317), (-0.4045, -0.2008, 1.549), (-0.344, -0.2008, 1.646), (-0.4495, -0.2008, 1.438)], [], [(0, 1, 3, 2), (2, 3, 7, 6, 25, 24, 23, 26, 21, 22, 18, 17, 19, 15, 16, 14, 13, 11, 12, 10, 9, 8, 20), (6, 7, 5, 4), (28, 4, 5, 1, 0, 41, 34, 42, 45, 43, 44, 30, 29, 35, 31, 33, 32, 40, 37, 36, 39, 38, 27), (25, 6, 4, 28), (0, 2, 20, 41), (7, 3, 1, 5), (15, 19, 33, 31), (19, 17, 32, 33), (17, 18, 40, 32), (40, 18, 22, 37), (37, 22, 21, 36), (36, 21, 26, 39), (39, 26, 23, 38), (38, 23, 24, 27), (27, 24, 25, 28), (20, 8, 34, 41), (8, 9, 42, 34), (9, 10, 45, 42), (10, 12, 43, 45), (12, 11, 44, 43), (11, 13, 30, 44), (13, 14, 29, 30), (14, 16, 35, 29), (16, 15, 31, 35)])
_uv = me_cube_004.uv_layers.new(name='UVMap')
_uv.uv.foreach_set('vector', [0.497, 0.02614, 0.497, 0.4851, 0.4151, 0.4851, 0.4151, 0.02614, 0.0001163, 0.9999, 0.0001175, 0.541, 0.2506, 0.541, 0.2506, 0.9999, 0.2246, 0.9999, 0.2246, 0.7568, 0.2227, 0.7312, 0.217, 0.7067, 0.2079, 0.684, 0.1955, 0.6641, 0.1805, 0.6478, 0.1633, 0.6357, 0.1447, 0.6283, 0.1254, 0.6258, 0.106, 0.6283, 0.08739, 0.6357, 0.07024, 0.6478, 0.0552, 0.6641, 0.04286, 0.684, 0.03369, 0.7067, 0.02804, 0.7312, 0.02614, 0.7568, 0.02614, 0.9999, 0.333, 0.459, 0.333, 0.0001163, 0.4149, 0.0001163, 0.4149, 0.459, 0.2246, 0.000122, 0.2506, 0.000122, 0.2506, 0.459, 0.0001176, 0.459, 0.0001163, 0.0001163, 0.02614, 0.0001163, 0.02614, 0.2432, 0.02804, 0.2688, 0.03369, 0.2933, 0.04286, 0.316, 0.0552, 0.3359, 0.07024, 0.3522, 0.08739, 0.3643, 0.106, 0.3717, 0.1254, 0.3742, 0.1447, 0.3717, 0.1633, 0.3643, 0.1805, 0.3522, 0.1955, 0.3359, 0.2079, 0.316, 0.217, 0.2933, 0.2227, 0.2688, 0.2246, 0.2432, 0.333, 0.4851, 0.333, 0.459, 0.4149, 0.459, 0.4149, 0.4851, 0.497, 0.02614, 0.4151, 0.02614, 0.4151, 0.0001163, 0.497, 0.0001163, 0.2506, 0.541, 0.0001175, 0.541, 0.0001176, 0.459, 0.2506, 0.459, 0.3328, 0.4246, 0.3328, 0.4441, 0.2508, 0.4441, 0.2508, 0.4246, 0.3328, 0.4441, 0.3328, 0.4642, 0.2508, 0.4642, 0.2508, 0.4441, 0.3328, 0.4642, 0.3328, 0.4852, 0.2508, 0.4852, 0.2508, 0.4642, 0.2508, 0.4852, 0.3328, 0.4852, 0.3328, 0.5074, 0.2508, 0.5074, 0.2508, 0.5074, 0.3328, 0.5074, 0.3328, 0.5308, 0.2508, 0.5308, 0.2508, 0.5308, 0.3328, 0.5308, 0.3328, 0.5552, 0.2508, 0.5552, 0.2508, 0.5552, 0.3328, 0.5552, 0.3328, 0.5804, 0.2508, 0.5804, 0.2508, 0.5804, 0.3328, 0.5804, 0.3328, 0.6061, 0.2508, 0.6061, 0.2508, 0.6061, 0.3328, 0.6061, 0.3328, 0.8491, 0.2508, 0.8491, 0.3328, 0.0001165, 0.3328, 0.2432, 0.2508, 0.2432, 0.2508, 0.0001163, 0.3328, 0.2432, 0.3328, 0.2688, 0.2508, 0.2688, 0.2508, 0.2432, 0.3328, 0.2688, 0.3328, 0.2941, 0.2508, 0.2941, 0.2508, 0.2688, 0.3328, 0.2941, 0.3328, 0.3185, 0.2508, 0.3185, 0.2508, 0.2941, 0.3328, 0.3185, 0.3328, 0.3419, 0.2508, 0.3419, 0.2508, 0.3185, 0.3328, 0.3419, 0.3328, 0.364, 0.2508, 0.364, 0.2508, 0.3419, 0.3328, 0.364, 0.3328, 0.385, 0.2508, 0.385, 0.2508, 0.364, 0.3328, 0.385, 0.3328, 0.4051, 0.2508, 0.4051, 0.2508, 0.385, 0.3328, 0.4051, 0.3328, 0.4246, 0.2508, 0.4246, 0.2508, 0.4051])
me_cube_004.materials.append(mat_archi)
me_cube_004.use_remesh_fix_poles = True
me_cube_004.use_remesh_preserve_attributes = False
me_cube_004.update()
me_cube_005 = bpy.data.meshes.new('Cube.005')
me_cube_005.from_pydata([(-3.913, -0.07194, -1.25), (-3.913, -0.07194, 1.0), (-3.913, 0.07194, -1.25), (-3.913, 0.07194, 1.0), (1.0, -0.07194, -1.25), (1.0, -0.07194, 1.0), (1.0, 0.07194, -1.25), (1.0, 0.07194, 1.0)], [], [(0, 1, 3, 2), (2, 3, 7, 6), (6, 7, 5, 4), (4, 5, 1, 0), (2, 6, 4, 0), (7, 3, 1, 5)])
_uv = me_cube_005.uv_layers.new(name='UVMap')
_uv.uv.foreach_set('vector', [0.4769, 9.764e-05, 0.7293, 9.772e-05, 0.7293, 0.2245, 0.4769, 0.2245, 0.4769, 0.2245, 0.7293, 0.2245, 0.7293, 0.7755, 0.4769, 0.7755, 0.4769, 0.7755, 0.7293, 0.7755, 0.7293, 0.9999, 0.4769, 0.9999, 0.2525, 0.7755, 9.764e-05, 0.7755, 9.764e-05, 0.2245, 0.2525, 0.2245, 0.4769, 0.2245, 0.4769, 0.7755, 0.2525, 0.7755, 0.2525, 0.2245, 0.7293, 0.7755, 0.7293, 0.2245, 0.9536, 0.2245, 0.9536, 0.7755])
me_cube_005.materials.append(mat_retro_archi)
me_cube_005.use_remesh_fix_poles = True
me_cube_005.use_remesh_preserve_attributes = False
me_cube_005.update()
me_cube_006 = bpy.data.meshes.new('Cube.006')
me_cube_006.from_pydata([(-0.6141, -0.2008, 0.0), (-0.6141, -0.2008, 2.25), (-0.6141, 0.2008, 0.0), (-0.6141, 0.2008, 2.25), (0.6141, -0.2008, 0.0), (0.6141, -0.2008, 2.25), (0.6141, 0.2008, 0.0), (0.6141, 0.2008, 2.25), (-0.4865, 0.2008, 1.192), (-0.4771, 0.2008, 1.317), (-0.4495, 0.2008, 1.438), (-0.344, 0.2008, 1.646), (-0.4045, 0.2008, 1.549), (-0.2703, 0.2008, 1.726), (-0.1862, 0.2008, 1.785), (-1.904e-09, 0.2008, 1.834), (-0.09491, 0.2008, 1.822), (0.1862, 0.2008, 1.785), (0.2703, 0.2008, 1.726), (0.09491, 0.2008, 1.822), (-0.4865, 0.2008, 0.0), (0.4045, 0.2008, 1.549), (0.344, 0.2008, 1.646), (0.4771, 0.2008, 1.317), (0.4865, 0.2008, 1.192), (0.4865, 0.2008, 0.0), (0.4495, 0.2008, 1.438), (0.4865, -0.2008, 1.192), (0.4865, -0.2008, 0.0), (-0.1862, -0.2008, 1.785), (-0.2703, -0.2008, 1.726), (-1.904e-09, -0.2008, 1.834), (0.1862, -0.2008, 1.785), (0.09491, -0.2008, 1.822), (-0.4865, -0.2008, 1.192), (-0.09491, -0.2008, 1.822), (0.4045, -0.2008, 1.549), (0.344, -0.2008, 1.646), (0.4771, -0.2008, 1.317), (0.4495, -0.2008, 1.438), (0.2703, -0.2008, 1.726), (-0.4865, -0.2008, 0.0), (-0.4771, -0.2008, 1.317), (-0.4045, -0.2008, 1.549), (-0.344, -0.2008, 1.646), (-0.4495, -0.2008, 1.438)], [], [(0, 1, 3, 2), (2, 3, 7, 6, 25, 24, 23, 26, 21, 22, 18, 17, 19, 15, 16, 14, 13, 11, 12, 10, 9, 8, 20), (6, 7, 5, 4), (28, 4, 5, 1, 0, 41, 34, 42, 45, 43, 44, 30, 29, 35, 31, 33, 32, 40, 37, 36, 39, 38, 27), (25, 6, 4, 28), (0, 2, 20, 41), (7, 3, 1, 5), (15, 19, 33, 31), (19, 17, 32, 33), (17, 18, 40, 32), (40, 18, 22, 37), (37, 22, 21, 36), (36, 21, 26, 39), (39, 26, 23, 38), (38, 23, 24, 27), (27, 24, 25, 28), (20, 8, 34, 41), (8, 9, 42, 34), (9, 10, 45, 42), (10, 12, 43, 45), (12, 11, 44, 43), (11, 13, 30, 44), (13, 14, 29, 30), (14, 16, 35, 29), (16, 15, 31, 35)])
_uv = me_cube_006.uv_layers.new(name='UVMap')
_uv.uv.foreach_set('vector', [0.497, 0.02614, 0.497, 0.4851, 0.4151, 0.4851, 0.4151, 0.02614, 0.0001163, 0.9999, 0.0001175, 0.541, 0.2506, 0.541, 0.2506, 0.9999, 0.2246, 0.9999, 0.2246, 0.7568, 0.2227, 0.7312, 0.217, 0.7067, 0.2079, 0.684, 0.1955, 0.6641, 0.1805, 0.6478, 0.1633, 0.6357, 0.1447, 0.6283, 0.1254, 0.6258, 0.106, 0.6283, 0.08739, 0.6357, 0.07024, 0.6478, 0.0552, 0.6641, 0.04286, 0.684, 0.03369, 0.7067, 0.02804, 0.7312, 0.02614, 0.7568, 0.02614, 0.9999, 0.333, 0.459, 0.333, 0.0001163, 0.4149, 0.0001163, 0.4149, 0.459, 0.2246, 0.000122, 0.2506, 0.000122, 0.2506, 0.459, 0.0001176, 0.459, 0.0001163, 0.0001163, 0.02614, 0.0001163, 0.02614, 0.2432, 0.02804, 0.2688, 0.03369, 0.2933, 0.04286, 0.316, 0.0552, 0.3359, 0.07024, 0.3522, 0.08739, 0.3643, 0.106, 0.3717, 0.1254, 0.3742, 0.1447, 0.3717, 0.1633, 0.3643, 0.1805, 0.3522, 0.1955, 0.3359, 0.2079, 0.316, 0.217, 0.2933, 0.2227, 0.2688, 0.2246, 0.2432, 0.333, 0.4851, 0.333, 0.459, 0.4149, 0.459, 0.4149, 0.4851, 0.497, 0.02614, 0.4151, 0.02614, 0.4151, 0.0001163, 0.497, 0.0001163, 0.2506, 0.541, 0.0001175, 0.541, 0.0001176, 0.459, 0.2506, 0.459, 0.3328, 0.4246, 0.3328, 0.4441, 0.2508, 0.4441, 0.2508, 0.4246, 0.3328, 0.4441, 0.3328, 0.4642, 0.2508, 0.4642, 0.2508, 0.4441, 0.3328, 0.4642, 0.3328, 0.4852, 0.2508, 0.4852, 0.2508, 0.4642, 0.2508, 0.4852, 0.3328, 0.4852, 0.3328, 0.5074, 0.2508, 0.5074, 0.2508, 0.5074, 0.3328, 0.5074, 0.3328, 0.5308, 0.2508, 0.5308, 0.2508, 0.5308, 0.3328, 0.5308, 0.3328, 0.5552, 0.2508, 0.5552, 0.2508, 0.5552, 0.3328, 0.5552, 0.3328, 0.5804, 0.2508, 0.5804, 0.2508, 0.5804, 0.3328, 0.5804, 0.3328, 0.6061, 0.2508, 0.6061, 0.2508, 0.6061, 0.3328, 0.6061, 0.3328, 0.8491, 0.2508, 0.8491, 0.3328, 0.0001165, 0.3328, 0.2432, 0.2508, 0.2432, 0.2508, 0.0001163, 0.3328, 0.2432, 0.3328, 0.2688, 0.2508, 0.2688, 0.2508, 0.2432, 0.3328, 0.2688, 0.3328, 0.2941, 0.2508, 0.2941, 0.2508, 0.2688, 0.3328, 0.2941, 0.3328, 0.3185, 0.2508, 0.3185, 0.2508, 0.2941, 0.3328, 0.3185, 0.3328, 0.3419, 0.2508, 0.3419, 0.2508, 0.3185, 0.3328, 0.3419, 0.3328, 0.364, 0.2508, 0.364, 0.2508, 0.3419, 0.3328, 0.364, 0.3328, 0.385, 0.2508, 0.385, 0.2508, 0.364, 0.3328, 0.385, 0.3328, 0.4051, 0.2508, 0.4051, 0.2508, 0.385, 0.3328, 0.4051, 0.3328, 0.4246, 0.2508, 0.4246, 0.2508, 0.4051])
me_cube_006.materials.append(mat_archi)
me_cube_006.use_remesh_fix_poles = True
me_cube_006.use_remesh_preserve_attributes = False
me_cube_006.update()
me_cube_007 = bpy.data.meshes.new('Cube.007')
me_cube_007.from_pydata([(-3.913, -0.07194, -1.25), (-3.913, -0.07194, 1.0), (-3.913, 0.07194, -1.25), (-3.913, 0.07194, 1.0), (-2.684, -0.07194, -1.25), (-2.684, -0.07194, 1.0), (-2.684, 0.07194, -1.25), (-2.684, 0.07194, 1.0)], [], [(0, 1, 3, 2), (2, 3, 7, 6), (6, 7, 5, 4), (4, 5, 1, 0), (2, 6, 4, 0), (7, 3, 1, 5)])
_uv = me_cube_007.uv_layers.new(name='UVMap')
_uv.uv.foreach_set('vector', [0.6355, 0.4025, 0.03829, 0.4025, 0.03829, 0.3643, 0.6355, 0.3643, 0.6355, 0.3643, 0.03829, 0.3643, 0.03829, 0.03829, 0.6355, 0.03829, 0.6355, 0.03829, 0.03829, 0.03829, 0.03829, 9.653e-05, 0.6355, 9.619e-05, 0.6739, 0.5973, 0.6739, 9.619e-05, 0.9999, 9.622e-05, 0.9999, 0.5973, 0.6355, 0.3643, 0.6355, 0.03829, 0.6737, 0.03829, 0.6737, 0.3643, 0.03829, 0.03829, 0.03829, 0.3643, 9.628e-05, 0.3643, 9.619e-05, 0.03829])
me_cube_007.materials.append(mat_retro_archi)
me_cube_007.use_remesh_fix_poles = True
me_cube_007.use_remesh_preserve_attributes = False
me_cube_007.update()

# ---- objects
ob_archi_chiusi_001 = bpy.data.objects.new('Archi chiusi.001', me_cube_001)
ob_retro = bpy.data.objects.new('Retro', me_cube_002)
ob_archi_aperti = bpy.data.objects.new('Archi Aperti', me_cube_001)
ob_cylinder_001 = bpy.data.objects.new('Cylinder.001', me_cylinder_001)
ob_cylinder = bpy.data.objects.new('Cylinder', me_cylinder_001)
ob_archi_aperti_001 = bpy.data.objects.new('Archi Aperti.001', me_cube_003)
ob_archi_chiusi_002 = bpy.data.objects.new('Archi chiusi.002', me_cube_004)
ob_retro_001 = bpy.data.objects.new('Retro.001', me_cube_005)
ob_archi_chiusi_003 = bpy.data.objects.new('Archi chiusi.003', me_cube_006)
ob_retro_002 = bpy.data.objects.new('Retro.002', me_cube_007)

# ---- transforms, parenting, visibility, modifiers, constraints
ob_archi_chiusi_001.parent = None
ob_archi_chiusi_001.matrix_parent_inverse = Matrix(((1.0, -0.0, -0.0, -2.928), (-0.0, 1.0, 0.0, 0.5685), (-0.0, -0.0, 1.0, -5.96e-08), (-0.0, 0.0, -0.0, 1.0)))
ob_archi_chiusi_001.location = (2.928, -0.5685, 5.96e-08)
_m = ob_archi_chiusi_001.modifiers.new('Boolean', 'BOOLEAN')
_m.object = ob_cylinder_001
_m.use_self = True
_m.use_hole_tolerant = True
_m = ob_archi_chiusi_001.modifiers.new('Array', 'ARRAY')
_m.count = 4
ob_retro.parent = None
ob_retro.matrix_parent_inverse = Matrix(((1.0, -0.0, -0.0, -2.928), (-0.0, 1.0, 0.0, 0.5685), (-0.0, -0.0, 1.0, -5.96e-08), (-0.0, 0.0, -0.0, 1.0)))
ob_retro.location = (6.227, -0.8335, 1.25)
ob_retro.scale = (1.0, 0.07194, 1.0)
ob_archi_aperti.location = (-0.6536, 3.204, 5.96e-08)
_m = ob_archi_aperti.modifiers.new('Boolean', 'BOOLEAN')
_m.object = ob_cylinder
_m.use_self = True
_m.use_hole_tolerant = True
_m = ob_archi_aperti.modifiers.new('Array', 'ARRAY')
_m.count = 4
ob_cylinder_001.location = (2.928, -0.5685, 1.192)
ob_cylinder_001.scale = (0.6425, 0.6425, 0.6425)
ob_cylinder_001.hide_render = True
ob_cylinder.location = (-0.6536, 3.204, 1.192)
ob_cylinder.scale = (0.6425, 0.6425, 0.6425)
ob_cylinder.hide_render = True
ob_cylinder.instance_type = 'VERTS'
ob_archi_aperti_001.location = (-0.6536, 3.204, 5.96e-08)
_m = ob_archi_aperti_001.modifiers.new('Array', 'ARRAY')
_m.count = 4
ob_archi_chiusi_002.parent = None
ob_archi_chiusi_002.matrix_parent_inverse = Matrix(((1.0, -0.0, -0.0, -2.928), (-0.0, 1.0, 0.0, 0.5685), (-0.0, -0.0, 1.0, -5.96e-08), (-0.0, 0.0, -0.0, 1.0)))
ob_archi_chiusi_002.location = (2.928, -0.5685, 5.96e-08)
_m = ob_archi_chiusi_002.modifiers.new('Array', 'ARRAY')
_m.count = 4
ob_retro_001.parent = None
ob_retro_001.matrix_parent_inverse = Matrix(((1.0, -0.0, -0.0, -2.928), (-0.0, 1.0, 0.0, 0.5685), (-0.0, -0.0, 1.0, -5.96e-08), (-0.0, 0.0, -0.0, 1.0)))
ob_retro_001.location = (6.227, -0.8335, 1.25)
ob_archi_chiusi_003.parent = None
ob_archi_chiusi_003.matrix_parent_inverse = Matrix(((1.0, -0.0, -0.0, -2.928), (-0.0, 1.0, 0.0, 0.5685), (-0.0, -0.0, 1.0, -5.96e-08), (-0.0, 0.0, -0.0, 1.0)))
ob_archi_chiusi_003.location = (-1.682, 0.2087, 5.96e-08)
ob_retro_002.parent = None
ob_retro_002.matrix_parent_inverse = Matrix(((1.0, -0.0, -0.0, -2.928), (-0.0, 1.0, 0.0, 0.5685), (-0.0, -0.0, 1.0, -5.96e-08), (-0.0, 0.0, -0.0, 1.0)))
ob_retro_002.location = (1.617, -0.05621, 1.25)

# ---- collection membership
col_archi_chiusi.objects.link(ob_archi_chiusi_001)
col_archi_chiusi.objects.link(ob_retro)
col_archi_aperti.objects.link(ob_archi_aperti)
col_booleans.objects.link(ob_cylinder_001)
col_booleans.objects.link(ob_cylinder)
col_final_archi_aperti.objects.link(ob_archi_aperti_001)
col_final_archi_chiusi.objects.link(ob_archi_chiusi_002)
col_final_archi_chiusi.objects.link(ob_retro_001)
col_archi_per_game.objects.link(ob_archi_chiusi_003)
col_archi_per_game.objects.link(ob_retro_002)

# ---- scene / render settings (as saved in the file)
scene.frame_start = 1; scene.frame_end = 250; scene.frame_set(31)
scene.render.engine = 'CYCLES'
scene.cycles.use_denoising = False
scene.cycles.samples = 128
scene.cycles.sampling_pattern = 'TABULATED_SOBOL'
scene.cycles.use_adaptive_sampling = False
scene.cycles.use_light_tree = False
scene.cycles.bake_type = 'ROUGHNESS'
scene.view_settings.view_transform = 'Filmic'
bpy.context.view_layer.update()

# ---- added for rendering (the .blend has no active camera and no usable light): camera, sun
cam_auto = bpy.data.cameras.new('AutoCamera')
cam_auto.lens = 50.0
cam_auto.sensor_width = 36.0
cam_auto.clip_end = 1000.0
ob_auto_camera = bpy.data.objects.new('AutoCamera', cam_auto)
scene.collection.objects.link(ob_auto_camera)
ob_auto_camera.location = (12.3578, -10.6214, 9.03889)
ob_auto_camera.rotation_euler = (1.09748, -7.21219e-08, 0.694738)
scene.camera = ob_auto_camera
light_auto_sun = bpy.data.lights.new('AutoSun', 'SUN')
light_auto_sun.energy = 3.0
light_auto_sun.angle = 0.0523599
ob_auto_sun = bpy.data.objects.new('AutoSun', light_auto_sun)
scene.collection.objects.link(ob_auto_sun)
ob_auto_sun.rotation_euler = (0.872665, 0.174533, 0.523599)
bpy.context.view_layer.update()
